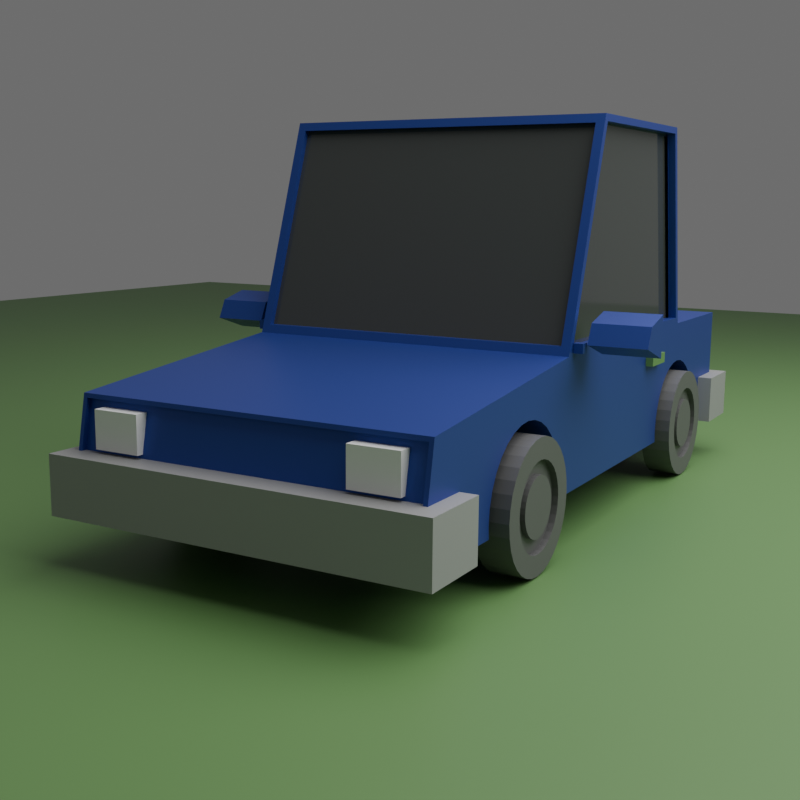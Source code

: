 # Source: car.blend  (saved by Blender 4.5.90; exported with 4.5.12 LTS)
import bpy
from mathutils import Matrix  # noqa: F401  (used for matrix-valued properties, if any)

bpy.ops.wm.read_factory_settings(use_empty=True)
scene = bpy.context.scene
scene.name = 'Scene'

# ---- collections
col_collection = bpy.data.collections.new('Collection'); scene.collection.children.link(col_collection)

# ---- materials (node trees are filled in below, after node groups)
mat_car_blue = bpy.data.materials.new('car blue')
mat_car_blue.alpha_threshold = 0.0
mat_car_blue.roughness = 0.5
mat_car_blue.line_color = (0.0, 0.0, 0.0, 1.0)
mat_material_001 = bpy.data.materials.new('Material.001')
mat_grey_wheel = bpy.data.materials.new('grey wheel')
mat_grey_light = bpy.data.materials.new('grey light')
mat_green_land = bpy.data.materials.new('green land')

# ---- material node trees
mat_car_blue.use_nodes = True; mat_car_blue.node_tree.nodes.clear()
_N = mat_car_blue.node_tree.nodes; _L = mat_car_blue.node_tree.links
n0 = _N.new('ShaderNodeOutputMaterial'); n0.name = 'Material Output'; n0.location = (200, 100)
n1 = _N.new('ShaderNodeBsdfPrincipled'); n1.name = 'Principled BSDF'; n1.location = (-200, 100)
n1.inputs[0].default_value = (0.04344, 0.07323, 0.3635, 0.8037)
n1.inputs[1].default_value = 0.5605
n1.inputs[2].default_value = 0.4618
n1.inputs[3].default_value = 1.45
_L.new(n1.outputs[0], n0.inputs[0])
n0.is_active_output = True
mat_material_001.use_nodes = True; mat_material_001.node_tree.nodes.clear()
_N = mat_material_001.node_tree.nodes; _L = mat_material_001.node_tree.links
n0 = _N.new('ShaderNodeBsdfPrincipled'); n0.name = 'Principled BSDF'; n0.location = (-200, 100)
n0.inputs[0].default_value = (0.06048, 0.06526, 0.06312, 1.0)
n0.inputs[2].default_value = 0.06051
n1 = _N.new('ShaderNodeOutputMaterial'); n1.name = 'Material Output'; n1.location = (200, 100)
_L.new(n0.outputs[0], n1.inputs[0])
n1.is_active_output = True
mat_grey_wheel.use_nodes = True; mat_grey_wheel.node_tree.nodes.clear()
_N = mat_grey_wheel.node_tree.nodes; _L = mat_grey_wheel.node_tree.links
n0 = _N.new('ShaderNodeBsdfPrincipled'); n0.name = 'Principled BSDF'; n0.location = (-200, 100)
n0.inputs[0].default_value = (0.1185, 0.1185, 0.1185, 1.0)
n1 = _N.new('ShaderNodeOutputMaterial'); n1.name = 'Material Output'; n1.location = (200, 100)
_L.new(n0.outputs[0], n1.inputs[0])
n1.is_active_output = True
mat_grey_light.use_nodes = True; mat_grey_light.node_tree.nodes.clear()
_N = mat_grey_light.node_tree.nodes; _L = mat_grey_light.node_tree.links
n0 = _N.new('ShaderNodeBsdfPrincipled'); n0.name = 'Principled BSDF'; n0.location = (-200, 100)
n0.inputs[0].default_value = (0.3186, 0.3186, 0.3186, 1.0)
n1 = _N.new('ShaderNodeOutputMaterial'); n1.name = 'Material Output'; n1.location = (200, 100)
_L.new(n0.outputs[0], n1.inputs[0])
n1.is_active_output = True
mat_green_land.use_nodes = True; mat_green_land.node_tree.nodes.clear()
_N = mat_green_land.node_tree.nodes; _L = mat_green_land.node_tree.links
n0 = _N.new('ShaderNodeBsdfPrincipled'); n0.name = 'Principled BSDF'; n0.location = (-200, 100)
n0.inputs[0].default_value = (0.1224, 0.263, 0.08374, 1.0)
n1 = _N.new('ShaderNodeOutputMaterial'); n1.name = 'Material Output'; n1.location = (200, 100)
_L.new(n0.outputs[0], n1.inputs[0])
n1.is_active_output = True

# ---- world
world_world = bpy.data.worlds.new('World'); scene.world = world_world
world_world.use_nodes = True; world_world.node_tree.nodes.clear()
_N = world_world.node_tree.nodes; _L = world_world.node_tree.links
n0 = _N.new('ShaderNodeOutputWorld'); n0.name = 'World Output'; n0.location = (200, 100)
n1 = _N.new('ShaderNodeBackground'); n1.name = 'Background'; n1.location = (-200, 100)
n1.inputs[0].default_value = (0.1546, 0.1546, 0.1546, 1.0)
_L.new(n1.outputs[0], n0.inputs[0])
n0.is_active_output = True
world_world.color = (0.05088, 0.05088, 0.05088)
world_world.sun_shadow_jitter_overblur = 0.0

# ---- cameras
cam_camera = bpy.data.cameras.new('Camera')
cam_camera.clip_end = 100.0
cam_camera.ortho_scale = 7.314

# ---- lights
light_light = bpy.data.lights.new('Light', 'AREA')
light_light.energy = 1000.0
light_light.shadow_soft_size = 0.1
light_light.shape = 'RECTANGLE'
light_light.size = 10.0
light_light.size_y = 10.0

# ---- meshes
me_cube = bpy.data.meshes.new('Cube')
me_cube.from_pydata([(1.0, 2.221, 0.3734), (1.0, 2.221, -0.3734), (0.9763, -2.117, 0.1894), (0.9763, -2.217, -0.35), (-1.0, 2.221, 0.3734), (-1.0, 2.221, -0.3734), (-0.9763, -2.117, 0.1894), (-0.9763, -2.217, -0.35), (-1.0, -0.6414, -0.3734), (1.0, 1.276, 0.4135), (0.9476, -0.625, 0.4231), (-0.9476, -0.625, 0.4231), (-0.9523, 1.316, 0.4202), (1.0, -0.6414, -0.3734), (1.0, 1.056, 1.603), (0.9476, -0.2371, 1.594), (-0.9476, -0.2371, 1.594), (-0.9523, 1.098, 1.596), (-1.0, -0.5704, 0.4247), (1.0, -0.5858, 0.4135), (-1.0, -0.1836, 1.592), (1.0, -0.1916, 1.603), (-0.9476, -0.5893, 0.4231), (0.9476, -0.5893, 0.4231), (-0.9476, -0.2014, 1.594), (0.9476, -0.2014, 1.594), (0.9523, 1.316, 0.4202), (1.0, -0.6414, 0.3734), (0.9523, 1.098, 1.596), (1.0, -0.2206, 1.643), (0.9413, 1.276, 0.4135), (0.9413, -0.5858, 0.4135), (0.9413, 1.056, 1.603), (0.9413, -0.1916, 1.603), (-1.0, 1.263, 0.4247), (1.0, 1.325, 0.3734), (-1.0, 1.046, 1.592), (1.0, 1.089, 1.643), (-0.9523, 1.236, 0.4054), (0.9523, 1.236, 0.4054), (-0.9523, 1.018, 1.582), (0.9523, 1.018, 1.582), (-0.9523, 1.268, 0.4113), (0.9523, 1.268, 0.4113), (-0.9523, 1.05, 1.588), (0.9523, 1.05, 1.588), (-1.0, -0.6414, 0.3734), (-1.0, 1.325, 0.3734), (-1.0, -0.2206, 1.643), (-1.0, 1.089, 1.643), (-0.9377, -0.5704, 0.4247), (-0.9377, 1.263, 0.4247), (-0.9377, -0.1836, 1.592), (-0.9377, 1.046, 1.592), (1.0, -1.569, -0.3734), (1.0, -0.7295, -0.3734), (-1.0, -1.569, -0.3734), (-1.0, -0.7295, -0.3734), (1.0, -1.312, 0.08523), (1.0, -1.386, 0.04585), (1.0, -1.066, 0.1095), (1.0, -1.149, 0.1177), (1.0, -1.232, 0.1095), (1.0, -0.9125, 0.04585), (1.0, -0.7949, -0.07174), (1.0, -0.8479, -0.007157), (1.0, -0.7231, -0.3085), (1.0, -0.7313, -0.2254), (1.0, -0.7555, -0.1454), (1.0, -0.9862, 0.08523), (1.0, -1.575, -0.3085), (1.0, -1.567, -0.2254), (1.0, -1.504, -0.07174), (1.0, -1.451, -0.007157), (1.0, -1.543, -0.1454), (-1.0, -1.451, -0.007157), (-1.0, -1.386, 0.04585), (-1.0, -1.312, 0.08523), (-1.0, -1.232, 0.1095), (-1.0, -1.575, -0.3085), (-1.0, -1.543, -0.1454), (-1.0, -1.567, -0.2254), (-1.0, -1.066, 0.1095), (-1.0, -1.149, 0.1177), (-1.0, -1.504, -0.07174), (-1.0, -0.9125, 0.04585), (-1.0, -0.7949, -0.07174), (-1.0, -0.8479, -0.007157), (-1.0, -0.7313, -0.2254), (-1.0, -0.7231, -0.3085), (-1.0, -0.7555, -0.1454), (-1.0, -0.9862, 0.08523), (-1.0, 1.435, 0.1095), (-1.0, 1.325, 0.1149), (-1.0, 1.352, 0.1177), (-1.0, 1.589, 0.04585), (-1.0, 1.654, -0.007157), (-1.0, 1.515, 0.08523), (-1.0, 1.746, -0.1454), (-1.0, 1.707, -0.07174), (-1.0, 1.778, -0.3085), (-1.0, 1.772, -0.3734), (-1.0, 1.77, -0.2254), (1.0, 1.352, 0.1177), (1.0, 1.325, 0.1149), (1.0, 1.435, 0.1095), (1.0, 1.515, 0.08523), (1.0, 1.589, 0.04585), (1.0, 1.654, -0.007157), (1.0, 1.707, -0.07174), (1.0, 1.778, -0.3085), (1.0, 1.772, -0.3734), (1.0, 1.77, -0.2254), (1.0, 1.746, -0.1454), (1.0, 0.9584, -0.1454), (1.0, 0.9978, -0.07174), (1.0, 1.051, -0.007157), (1.0, 1.115, 0.04585), (1.0, 1.269, 0.1095), (1.0, 1.189, 0.08523), (1.0, 0.926, -0.3085), (1.0, 0.9342, -0.2254), (1.0, 0.9324, -0.3734), (-1.0, 0.9324, -0.3734), (-1.0, 0.926, -0.3085), (-1.0, 0.9342, -0.2254), (-1.0, 0.9978, -0.07174), (-1.0, 0.9584, -0.1454), (-1.0, 1.115, 0.04585), (-1.0, 1.269, 0.1095), (-1.0, 1.189, 0.08523), (-1.0, 1.051, -0.007157), (1.0, -2.113, 0.2128), (-1.0, -2.113, 0.2128), (1.0, -2.221, -0.3734), (-1.0, -2.221, -0.3734), (0.9763, -2.09, 0.1843), (-0.9763, -2.09, 0.1843), (0.9763, -2.189, -0.3551), (-0.9763, -2.189, -0.3551)], [], [(27, 46, 133, 132), (3, 2, 136, 138), (47, 4, 5, 101, 100, 102, 98, 99, 96, 95, 97, 92, 94, 93), (134, 135, 56, 54), (8, 13, 55, 57), (66, 55, 13, 27, 132, 134, 54, 70, 71, 74, 72, 73, 59, 58, 62, 61, 60, 69, 63, 65, 64, 68, 67), (5, 4, 0, 1), (1, 0, 35, 104, 103, 105, 106, 107, 108, 109, 113, 112, 110, 111), (104, 35, 27, 13, 122, 120, 121, 114, 115, 116, 117, 119, 118), (101, 5, 1, 111), (13, 8, 123, 122), (79, 56, 135, 133, 46, 8, 57, 89, 88, 90, 86, 87, 85, 91, 82, 83, 78, 77, 76, 75, 84, 80, 81), (124, 123, 8, 46, 47, 93, 129, 130, 128, 131, 126, 127, 125), (0, 4, 47, 35), (36, 34, 51, 53), (37, 49, 48, 29), (21, 19, 31, 33), (12, 17, 40, 38), (10, 15, 25, 23), (10, 11, 46, 27), (16, 15, 29, 48), (11, 16, 48, 46), (15, 10, 27, 29), (22, 23, 25, 24), (15, 16, 24, 25), (16, 11, 22, 24), (11, 10, 23, 22), (9, 19, 27, 35), (21, 14, 37, 29), (14, 9, 35, 37), (19, 21, 29, 27), (31, 30, 32, 33), (14, 21, 33, 32), (9, 14, 32, 30), (19, 9, 30, 31), (12, 26, 35, 47), (28, 17, 49, 37), (17, 12, 47, 49), (26, 28, 37, 35), (38, 40, 44, 42), (26, 12, 38, 39), (28, 26, 39, 41), (17, 28, 41, 40), (43, 42, 44, 45), (39, 38, 42, 43), (41, 39, 43, 45), (40, 41, 45, 44), (18, 34, 47, 46), (36, 20, 48, 49), (20, 18, 46, 48), (34, 36, 49, 47), (51, 50, 52, 53), (20, 36, 53, 52), (18, 20, 52, 50), (34, 18, 50, 51), (55, 66, 89, 57), (54, 56, 79, 70), (81, 71, 70, 79), (80, 74, 71, 81), (84, 72, 74, 80), (73, 72, 84, 75), (76, 59, 73, 75), (77, 58, 59, 76), (78, 62, 58, 77), (83, 61, 62, 78), (82, 60, 61, 83), (91, 69, 60, 82), (85, 63, 69, 91), (87, 65, 63, 85), (64, 65, 87, 86), (68, 64, 86, 90), (67, 68, 90, 88), (66, 67, 88, 89), (111, 110, 100, 101), (123, 124, 120, 122), (125, 121, 120, 124), (127, 114, 121, 125), (126, 115, 114, 127), (131, 116, 115, 126), (128, 117, 116, 131), (130, 119, 117, 128), (129, 118, 119, 130), (93, 94, 103, 104, 118, 129), (92, 105, 103, 94), (97, 106, 105, 92), (95, 107, 106, 97), (96, 108, 107, 95), (96, 99, 109, 108), (99, 98, 113, 109), (98, 102, 112, 113), (102, 100, 110, 112), (6, 2, 132, 133), (3, 7, 135, 134), (2, 3, 134, 132), (7, 6, 133, 135), (138, 136, 137, 139), (2, 6, 137, 136), (6, 7, 139, 137), (7, 3, 138, 139)])
me_cube.polygons.foreach_set('material_index', [0, 0, 0, 0, 0, 0, 0, 0, 0, 0, 0, 0, 0, 0, 0, 0, 0, 0, 0, 0, 0, 0, 0, 1, 0, 0, 0, 0, 0, 0, 0, 1, 0, 0, 0, 0, 0, 0, 0, 0, 0, 0, 0, 1, 0, 0, 0, 0, 0, 0, 0, 1, 0, 0, 0, 0, 0, 0, 0, 0, 0, 0, 0, 0, 0, 0, 0, 0, 0, 0, 0, 0, 0, 0, 0, 0, 0, 0, 0, 0, 0, 0, 0, 0, 0, 0, 0, 0, 0, 0, 0, 0, 0, 0, 0, 0, 0, 0, 0])
_uv = me_cube.uv_layers.new(name='UVMap')
_uv.uv.foreach_set('vector', [0.625, 0.6667, 0.875, 0.6667, 0.875, 0.75, 0.625, 0.75, 0.385, 0.753, 0.615, 0.753, 0.615, 0.753, 0.385, 0.753, 0.625, 0.1667, 0.625, 0.25, 0.375, 0.25, 0.375, 0.2083, 0.3967, 0.2088, 0.4245, 0.2081, 0.4513, 0.2058, 0.476, 0.2022, 0.4976, 0.1972, 0.5153, 0.1912, 0.5285, 0.1844, 0.5367, 0.177, 0.5394, 0.1692, 0.5385, 0.1667, 0.375, 0.75, 0.125, 0.75, 0.125, 0.7156, 0.375, 0.7156, 0.125, 0.6667, 0.375, 0.6667, 0.375, 0.6713, 0.125, 0.6713, 0.3967, 0.671, 0.375, 0.6713, 0.375, 0.6667, 0.625, 0.6667, 0.625, 0.75, 0.375, 0.75, 0.375, 0.7156, 0.3967, 0.7159, 0.4245, 0.7155, 0.4513, 0.7142, 0.476, 0.7122, 0.4976, 0.7094, 0.5153, 0.7059, 0.5285, 0.7021, 0.5367, 0.6978, 0.5394, 0.6935, 0.5367, 0.6891, 0.5285, 0.6849, 0.5153, 0.681, 0.4976, 0.6776, 0.476, 0.6748, 0.4513, 0.6727, 0.4245, 0.6714, 0.375, 0.25, 0.625, 0.25, 0.625, 0.5, 0.375, 0.5, 0.375, 0.5, 0.625, 0.5, 0.625, 0.5833, 0.5385, 0.5833, 0.5394, 0.5808, 0.5367, 0.573, 0.5285, 0.5656, 0.5153, 0.5588, 0.4976, 0.5528, 0.476, 0.5478, 0.4513, 0.5442, 0.4245, 0.5419, 0.3967, 0.5412, 0.375, 0.5417, 0.5385, 0.5833, 0.625, 0.5833, 0.625, 0.6667, 0.375, 0.6667, 0.375, 0.6, 0.3967, 0.6002, 0.4245, 0.5999, 0.4513, 0.5989, 0.476, 0.5972, 0.4976, 0.5949, 0.5153, 0.5922, 0.5285, 0.5891, 0.5367, 0.5857, 0.125, 0.5417, 0.125, 0.5, 0.375, 0.5, 0.375, 0.5417, 0.375, 0.6667, 0.125, 0.6667, 0.125, 0.6, 0.375, 0.6, 0.3967, 0.03406, 0.375, 0.0344, 0.375, 0.0, 0.625, 0.0, 0.625, 0.08333, 0.375, 0.08333, 0.375, 0.07869, 0.3967, 0.07903, 0.4245, 0.07859, 0.4513, 0.07732, 0.476, 0.07524, 0.4976, 0.07244, 0.5153, 0.06903, 0.5285, 0.06515, 0.5367, 0.06093, 0.5394, 0.05654, 0.5367, 0.05216, 0.5285, 0.04794, 0.5153, 0.04405, 0.4976, 0.04065, 0.476, 0.03785, 0.4513, 0.03577, 0.4245, 0.03449, 0.3967, 0.1498, 0.375, 0.15, 0.375, 0.08333, 0.625, 0.08333, 0.625, 0.1667, 0.5385, 0.1667, 0.5367, 0.1643, 0.5285, 0.1609, 0.5153, 0.1578, 0.4976, 0.1551, 0.476, 0.1528, 0.4513, 0.1511, 0.4245, 0.1501, 0.625, 0.5, 0.875, 0.5, 0.875, 0.5833, 0.625, 0.5833, 0.625, 0.1637, 0.625, 0.1643, 0.625, 0.1643, 0.625, 0.1637, 0.625, 0.5833, 0.875, 0.5833, 0.875, 0.6667, 0.625, 0.6667, 0.625, 0.6643, 0.625, 0.6648, 0.625, 0.6648, 0.625, 0.6643, 0.869, 0.5833, 0.869, 0.5833, 0.869, 0.5833, 0.869, 0.5833, 0.6315, 0.6667, 0.6315, 0.6667, 0.6315, 0.6667, 0.6315, 0.6667, 0.6315, 0.6667, 0.8685, 0.6667, 0.875, 0.6667, 0.625, 0.6667, 0.8685, 0.6667, 0.6315, 0.6667, 0.625, 0.6667, 0.875, 0.6667, 0.8685, 0.6667, 0.8685, 0.6667, 0.875, 0.6667, 0.875, 0.6667, 0.6315, 0.6667, 0.6315, 0.6667, 0.625, 0.6667, 0.625, 0.6667, 0.8685, 0.6667, 0.6315, 0.6667, 0.6315, 0.6667, 0.8685, 0.6667, 0.6315, 0.6667, 0.8685, 0.6667, 0.8685, 0.6667, 0.6315, 0.6667, 0.8685, 0.6667, 0.8685, 0.6667, 0.8685, 0.6667, 0.8685, 0.6667, 0.8685, 0.6667, 0.6315, 0.6667, 0.6315, 0.6667, 0.8685, 0.6667, 0.625, 0.5852, 0.625, 0.6648, 0.625, 0.6667, 0.625, 0.5833, 0.625, 0.6643, 0.625, 0.5857, 0.625, 0.5833, 0.625, 0.6667, 0.625, 0.5857, 0.625, 0.5852, 0.625, 0.5833, 0.625, 0.5833, 0.625, 0.6648, 0.625, 0.6643, 0.625, 0.6667, 0.625, 0.6667, 0.625, 0.6648, 0.625, 0.5852, 0.625, 0.5857, 0.625, 0.6643, 0.625, 0.5857, 0.625, 0.6643, 0.625, 0.6643, 0.625, 0.5857, 0.625, 0.5852, 0.625, 0.5857, 0.625, 0.5857, 0.625, 0.5852, 0.625, 0.6648, 0.625, 0.5852, 0.625, 0.5852, 0.625, 0.6648, 0.869, 0.5833, 0.631, 0.5833, 0.625, 0.5833, 0.875, 0.5833, 0.631, 0.5833, 0.869, 0.5833, 0.875, 0.5833, 0.625, 0.5833, 0.869, 0.5833, 0.869, 0.5833, 0.875, 0.5833, 0.875, 0.5833, 0.631, 0.5833, 0.631, 0.5833, 0.625, 0.5833, 0.625, 0.5833, 0.869, 0.5833, 0.869, 0.5833, 0.869, 0.5833, 0.869, 0.5833, 0.631, 0.5833, 0.869, 0.5833, 0.869, 0.5833, 0.631, 0.5833, 0.631, 0.5833, 0.631, 0.5833, 0.631, 0.5833, 0.631, 0.5833, 0.869, 0.5833, 0.631, 0.5833, 0.631, 0.5833, 0.869, 0.5833, 0.631, 0.5833, 0.869, 0.5833, 0.869, 0.5833, 0.631, 0.5833, 0.631, 0.5833, 0.869, 0.5833, 0.869, 0.5833, 0.631, 0.5833, 0.631, 0.5833, 0.631, 0.5833, 0.631, 0.5833, 0.631, 0.5833, 0.869, 0.5833, 0.631, 0.5833, 0.631, 0.5833, 0.869, 0.5833, 0.625, 0.08576, 0.625, 0.1643, 0.625, 0.1667, 0.625, 0.08333, 0.625, 0.1637, 0.625, 0.0864, 0.625, 0.08333, 0.625, 0.1667, 0.625, 0.0864, 0.625, 0.08576, 0.625, 0.08333, 0.625, 0.08333, 0.625, 0.1643, 0.625, 0.1637, 0.625, 0.1667, 0.625, 0.1667, 0.625, 0.1643, 0.625, 0.08576, 0.625, 0.0864, 0.625, 0.1637, 0.625, 0.0864, 0.625, 0.1637, 0.625, 0.1637, 0.625, 0.0864, 0.625, 0.08576, 0.625, 0.0864, 0.625, 0.0864, 0.625, 0.08576, 0.625, 0.1643, 0.625, 0.08576, 0.625, 0.08576, 0.625, 0.1643, 0.9756, 0.9444, 1.0, 0.9444, 1.0, 0.5447, 0.9756, 0.5447, 0.5244, 0.9444, 0.5244, 0.5447, 0.5, 0.5447, 0.5, 0.9444, 0.4688, 0.5447, 0.4688, 0.9444, 0.5, 0.9444, 0.5, 0.5447, 0.4375, 0.5447, 0.4375, 0.9444, 0.4688, 0.9444, 0.4688, 0.5447, 0.4062, 0.5447, 0.4062, 0.9444, 0.4375, 0.9444, 0.4375, 0.5447, 0.375, 0.9444, 0.4062, 0.9444, 0.4062, 0.5447, 0.375, 0.5447, 0.3438, 0.5447, 0.3438, 0.9444, 0.375, 0.9444, 0.375, 0.5447, 0.3125, 0.5447, 0.3125, 0.9444, 0.3438, 0.9444, 0.3438, 0.5447, 0.2812, 0.5447, 0.2812, 0.9444, 0.3125, 0.9444, 0.3125, 0.5447, 0.25, 0.5447, 0.25, 0.9444, 0.2812, 0.9444, 0.2812, 0.5447, 0.2188, 0.5447, 0.2188, 0.9444, 0.25, 0.9444, 0.25, 0.5447, 0.1875, 0.5447, 0.1875, 0.9444, 0.2188, 0.9444, 0.2188, 0.5447, 0.1562, 0.5447, 0.1562, 0.9444, 0.1875, 0.9444, 0.1875, 0.5447, 0.125, 0.5447, 0.125, 0.9444, 0.1562, 0.9444, 0.1562, 0.5447, 0.09375, 0.9444, 0.125, 0.9444, 0.125, 0.5447, 0.09375, 0.5447, 0.0625, 0.9444, 0.09375, 0.9444, 0.09375, 0.5447, 0.0625, 0.5447, 0.03125, 0.9444, 0.0625, 0.9444, 0.0625, 0.5447, 0.03125, 0.5447, 0.0, 0.9444, 0.03125, 0.9444, 0.03125, 0.5447, 0.0, 0.5447, 0.9756, 0.9444, 1.0, 0.9444, 1.0, 0.5447, 0.9756, 0.5447, 0.5244, 0.5447, 0.5, 0.5447, 0.5, 0.9444, 0.5244, 0.9444, 0.4688, 0.5447, 0.4688, 0.9444, 0.5, 0.9444, 0.5, 0.5447, 0.4375, 0.5447, 0.4375, 0.9444, 0.4688, 0.9444, 0.4688, 0.5447, 0.4062, 0.5447, 0.4062, 0.9444, 0.4375, 0.9444, 0.4375, 0.5447, 0.375, 0.5447, 0.375, 0.9444, 0.4062, 0.9444, 0.4062, 0.5447, 0.3438, 0.5447, 0.3438, 0.9444, 0.375, 0.9444, 0.375, 0.5447, 0.3125, 0.5447, 0.3125, 0.9444, 0.3438, 0.9444, 0.3438, 0.5447, 0.2812, 0.5447, 0.2812, 0.9444, 0.3125, 0.9444, 0.3125, 0.5447, 0.2604, 0.5447, 0.25, 0.5447, 0.25, 0.9444, 0.2604, 0.9444, 0.2812, 0.9444, 0.2812, 0.5447, 0.2188, 0.5447, 0.2188, 0.9444, 0.25, 0.9444, 0.25, 0.5447, 0.1875, 0.5447, 0.1875, 0.9444, 0.2188, 0.9444, 0.2188, 0.5447, 0.1562, 0.5447, 0.1562, 0.9444, 0.1875, 0.9444, 0.1875, 0.5447, 0.125, 0.5447, 0.125, 0.9444, 0.1562, 0.9444, 0.1562, 0.5447, 0.125, 0.5447, 0.09375, 0.5447, 0.09375, 0.9444, 0.125, 0.9444, 0.09375, 0.5447, 0.0625, 0.5447, 0.0625, 0.9444, 0.09375, 0.9444, 0.0625, 0.5447, 0.03125, 0.5447, 0.03125, 0.9444, 0.0625, 0.9444, 0.03125, 0.5447, 0.0, 0.5447, 0.0, 0.9444, 0.03125, 0.9444, 0.615, 0.997, 0.615, 0.753, 0.625, 0.75, 0.625, 1.0, 0.385, 0.753, 0.385, 0.997, 0.375, 1.0, 0.375, 0.75, 0.615, 0.753, 0.385, 0.753, 0.375, 0.75, 0.625, 0.75, 0.385, 0.997, 0.615, 0.997, 0.625, 1.0, 0.375, 1.0, 0.385, 0.753, 0.615, 0.753, 0.615, 0.997, 0.385, 0.997, 0.615, 0.753, 0.615, 0.997, 0.615, 0.997, 0.615, 0.753, 0.615, 0.997, 0.385, 0.997, 0.385, 0.997, 0.615, 0.997, 0.385, 0.997, 0.385, 0.753, 0.385, 0.753, 0.385, 0.997])
me_cube.materials.append(mat_car_blue)
me_cube.materials.append(mat_material_001)
me_cube.use_mirror_vertex_groups = False
me_cube.update()
me_cylinder = bpy.data.meshes.new('Cylinder')
me_cylinder.from_pydata([(0.0, 1.0, -1.0), (0.0, 0.6754, 1.0), (0.1951, 0.9808, -1.0), (0.1318, 0.6624, 1.0), (0.3827, 0.9239, -1.0), (0.2585, 0.624, 1.0), (0.5556, 0.8315, -1.0), (0.3752, 0.5616, 1.0), (0.7071, 0.7071, -1.0), (0.4776, 0.4776, 1.0), (0.8315, 0.5556, -1.0), (0.5616, 0.3752, 1.0), (0.9239, 0.3827, -1.0), (0.624, 0.2585, 1.0), (0.9808, 0.1951, -1.0), (0.6624, 0.1318, 1.0), (1.0, 0.0, -1.0), (0.6754, 0.0, 1.0), (0.9808, -0.1951, -1.0), (0.6624, -0.1318, 1.0), (0.9239, -0.3827, -1.0), (0.624, -0.2585, 1.0), (0.8315, -0.5556, -1.0), (0.5616, -0.3752, 1.0), (0.7071, -0.7071, -1.0), (0.4776, -0.4776, 1.0), (0.5556, -0.8315, -1.0), (0.3752, -0.5616, 1.0), (0.3827, -0.9239, -1.0), (0.2585, -0.624, 1.0), (0.1951, -0.9808, -1.0), (0.1318, -0.6624, 1.0), (0.0, -1.0, -1.0), (0.0, -0.6754, 1.0), (-0.1951, -0.9808, -1.0), (-0.1318, -0.6624, 1.0), (-0.3827, -0.9239, -1.0), (-0.2585, -0.624, 1.0), (-0.5556, -0.8315, -1.0), (-0.3752, -0.5616, 1.0), (-0.7071, -0.7071, -1.0), (-0.4776, -0.4776, 1.0), (-0.8315, -0.5556, -1.0), (-0.5616, -0.3752, 1.0), (-0.9239, -0.3827, -1.0), (-0.624, -0.2585, 1.0), (-0.9808, -0.1951, -1.0), (-0.6624, -0.1318, 1.0), (-1.0, 0.0, -1.0), (-0.6754, 0.0, 1.0), (-0.9808, 0.1951, -1.0), (-0.6624, 0.1318, 1.0), (-0.9239, 0.3827, -1.0), (-0.624, 0.2585, 1.0), (-0.8315, 0.5556, -1.0), (-0.5616, 0.3752, 1.0), (-0.7071, 0.7071, -1.0), (-0.4776, 0.4776, 1.0), (-0.5556, 0.8315, -1.0), (-0.3752, 0.5616, 1.0), (-0.3827, 0.9239, -1.0), (-0.2585, 0.624, 1.0), (-0.1951, 0.9808, -1.0), (-0.1318, 0.6624, 1.0), (0.1951, 0.9808, 1.0), (0.0, 1.0, 1.0), (0.3827, 0.9239, 1.0), (0.5556, 0.8315, 1.0), (0.7071, 0.7071, 1.0), (0.8315, 0.5556, 1.0), (0.9239, 0.3827, 1.0), (0.9808, 0.1951, 1.0), (1.0, 0.0, 1.0), (0.9808, -0.1951, 1.0), (0.9239, -0.3827, 1.0), (0.8315, -0.5556, 1.0), (0.7071, -0.7071, 1.0), (0.5556, -0.8315, 1.0), (0.3827, -0.9239, 1.0), (0.1951, -0.9808, 1.0), (0.0, -1.0, 1.0), (-0.1951, -0.9808, 1.0), (-0.3827, -0.9239, 1.0), (-0.5556, -0.8315, 1.0), (-0.7071, -0.7071, 1.0), (-0.8315, -0.5556, 1.0), (-0.9239, -0.3827, 1.0), (-0.9808, -0.1951, 1.0), (-1.0, 0.0, 1.0), (-0.9808, 0.1951, 1.0), (-0.9239, 0.3827, 1.0), (-0.8315, 0.5556, 1.0), (-0.7071, 0.7071, 1.0), (-0.5556, 0.8315, 1.0), (-0.3827, 0.9239, 1.0), (-0.1951, 0.9808, 1.0), (0.08905, 0.4477, 0.6458), (0.0, 0.4565, 0.6458), (0.1747, 0.4217, 0.6458), (0.2536, 0.3795, 0.6458), (0.3228, 0.3228, 0.6458), (0.3795, 0.2536, 0.6458), (0.4217, 0.1747, 0.6458), (0.4477, 0.08905, 0.6458), (0.4565, 0.0, 0.6458), (0.4477, -0.08905, 0.6458), (0.4217, -0.1747, 0.6458), (0.3795, -0.2536, 0.6458), (0.3228, -0.3228, 0.6458), (0.2536, -0.3795, 0.6458), (0.1747, -0.4217, 0.6458), (0.08905, -0.4477, 0.6458), (0.0, -0.4565, 0.6458), (-0.08905, -0.4477, 0.6458), (-0.1747, -0.4217, 0.6458), (-0.2536, -0.3795, 0.6458), (-0.3228, -0.3228, 0.6458), (-0.3795, -0.2536, 0.6458), (-0.4217, -0.1747, 0.6458), (-0.4477, -0.08905, 0.6458), (-0.4565, 0.0, 0.6458), (-0.4477, 0.08905, 0.6458), (-0.4217, 0.1747, 0.6458), (-0.3795, 0.2536, 0.6458), (-0.3228, 0.3228, 0.6458), (-0.2536, 0.3795, 0.6458), (-0.1747, 0.4217, 0.6458), (-0.08905, 0.4477, 0.6458), (0.1318, 0.6624, 0.6458), (0.0, 0.6754, 0.6458), (0.2585, 0.624, 0.6458), (0.3752, 0.5616, 0.6458), (0.4776, 0.4776, 0.6458), (0.5616, 0.3752, 0.6458), (0.624, 0.2585, 0.6458), (0.6624, 0.1318, 0.6458), (0.6754, 0.0, 0.6458), (0.6624, -0.1318, 0.6458), (0.624, -0.2585, 0.6458), (0.5616, -0.3752, 0.6458), (0.4776, -0.4776, 0.6458), (0.3752, -0.5616, 0.6458), (0.2585, -0.624, 0.6458), (0.1318, -0.6624, 0.6458), (0.0, -0.6754, 0.6458), (-0.1318, -0.6624, 0.6458), (-0.2585, -0.624, 0.6458), (-0.3752, -0.5616, 0.6458), (-0.4776, -0.4776, 0.6458), (-0.5616, -0.3752, 0.6458), (-0.624, -0.2585, 0.6458), (-0.6624, -0.1318, 0.6458), (-0.6754, 0.0, 0.6458), (-0.6624, 0.1318, 0.6458), (-0.624, 0.2585, 0.6458), (-0.5616, 0.3752, 0.6458), (-0.4776, 0.4776, 0.6458), (-0.3752, 0.5616, 0.6458), (-0.2585, 0.624, 0.6458), (-0.1318, 0.6624, 0.6458), (0.08905, 0.4477, 0.9382), (8.591e-10, 0.4565, 0.9382), (0.1747, 0.4217, 0.9382), (0.2536, 0.3795, 0.9382), (0.3228, 0.3228, 0.9382), (0.3795, 0.2536, 0.9382), (0.4217, 0.1747, 0.9382), (0.4477, 0.08905, 0.9382), (0.4565, 0.0, 0.9382), (0.4477, -0.08905, 0.9382), (0.4217, -0.1747, 0.9382), (0.3795, -0.2536, 0.9382), (0.3228, -0.3228, 0.9382), (0.2536, -0.3795, 0.9382), (0.1747, -0.4217, 0.9382), (0.08905, -0.4477, 0.9382), (8.591e-10, -0.4565, 0.9382), (-0.08905, -0.4477, 0.9382), (-0.1747, -0.4217, 0.9382), (-0.2536, -0.3795, 0.9382), (-0.3228, -0.3228, 0.9382), (-0.3795, -0.2536, 0.9382), (-0.4217, -0.1747, 0.9382), (-0.4477, -0.08905, 0.9382), (-0.4565, 0.0, 0.9382), (-0.4477, 0.08905, 0.9382), (-0.4217, 0.1747, 0.9382), (-0.3795, 0.2536, 0.9382), (-0.3228, 0.3228, 0.9382), (-0.2536, 0.3795, 0.9382), (-0.1747, 0.4217, 0.9382), (-0.08905, 0.4477, 0.9382), (-1.192e-07, 8.06, -1.0), (-1.192e-07, 7.735, 1.0), (0.1951, 8.041, -1.0), (0.1318, 7.722, 1.0), (0.3827, 7.984, -1.0), (0.2585, 7.684, 1.0), (0.5556, 7.891, -1.0), (0.3752, 7.622, 1.0), (0.7071, 7.767, -1.0), (0.4776, 7.538, 1.0), (0.8315, 7.616, -1.0), (0.5616, 7.435, 1.0), (0.9239, 7.443, -1.0), (0.624, 7.318, 1.0), (0.9808, 7.255, -1.0), (0.6624, 7.192, 1.0), (1.0, 7.06, -1.0), (0.6754, 7.06, 1.0), (0.9808, 6.865, -1.0), (0.6624, 6.928, 1.0), (0.9239, 6.677, -1.0), (0.624, 6.802, 1.0), (0.8315, 6.504, -1.0), (0.5616, 6.685, 1.0), (0.7071, 6.353, -1.0), (0.4776, 6.582, 1.0), (0.5556, 6.229, -1.0), (0.3752, 6.498, 1.0), (0.3827, 6.136, -1.0), (0.2585, 6.436, 1.0), (0.1951, 6.079, -1.0), (0.1318, 6.398, 1.0), (-1.192e-07, 6.06, -1.0), (-1.192e-07, 6.385, 1.0), (-0.1951, 6.079, -1.0), (-0.1318, 6.398, 1.0), (-0.3827, 6.136, -1.0), (-0.2585, 6.436, 1.0), (-0.5556, 6.229, -1.0), (-0.3752, 6.498, 1.0), (-0.7071, 6.353, -1.0), (-0.4776, 6.582, 1.0), (-0.8315, 6.504, -1.0), (-0.5616, 6.685, 1.0), (-0.9239, 6.677, -1.0), (-0.624, 6.802, 1.0), (-0.9808, 6.865, -1.0), (-0.6624, 6.928, 1.0), (-1.0, 7.06, -1.0), (-0.6754, 7.06, 1.0), (-0.9808, 7.255, -1.0), (-0.6624, 7.192, 1.0), (-0.9239, 7.443, -1.0), (-0.624, 7.318, 1.0), (-0.8315, 7.616, -1.0), (-0.5616, 7.435, 1.0), (-0.7071, 7.767, -1.0), (-0.4776, 7.538, 1.0), (-0.5556, 7.891, -1.0), (-0.3752, 7.622, 1.0), (-0.3827, 7.984, -1.0), (-0.2585, 7.684, 1.0), (-0.1951, 8.041, -1.0), (-0.1318, 7.722, 1.0), (0.1951, 8.041, 1.0), (-1.192e-07, 8.06, 1.0), (0.3827, 7.984, 1.0), (0.5556, 7.891, 1.0), (0.7071, 7.767, 1.0), (0.8315, 7.616, 1.0), (0.9239, 7.443, 1.0), (0.9808, 7.255, 1.0), (1.0, 7.06, 1.0), (0.9808, 6.865, 1.0), (0.9239, 6.677, 1.0), (0.8315, 6.504, 1.0), (0.7071, 6.353, 1.0), (0.5556, 6.229, 1.0), (0.3827, 6.136, 1.0), (0.1951, 6.079, 1.0), (-1.192e-07, 6.06, 1.0), (-0.1951, 6.079, 1.0), (-0.3827, 6.136, 1.0), (-0.5556, 6.229, 1.0), (-0.7071, 6.353, 1.0), (-0.8315, 6.504, 1.0), (-0.9239, 6.677, 1.0), (-0.9808, 6.865, 1.0), (-1.0, 7.06, 1.0), (-0.9808, 7.255, 1.0), (-0.9239, 7.443, 1.0), (-0.8315, 7.616, 1.0), (-0.7071, 7.767, 1.0), (-0.5556, 7.891, 1.0), (-0.3827, 7.984, 1.0), (-0.1951, 8.041, 1.0), (0.08905, 7.508, 0.6458), (-1.192e-07, 7.516, 0.6458), (0.1747, 7.482, 0.6458), (0.2536, 7.44, 0.6458), (0.3228, 7.383, 0.6458), (0.3795, 7.314, 0.6458), (0.4217, 7.235, 0.6458), (0.4477, 7.149, 0.6458), (0.4565, 7.06, 0.6458), (0.4477, 6.971, 0.6458), (0.4217, 6.885, 0.6458), (0.3795, 6.806, 0.6458), (0.3228, 6.737, 0.6458), (0.2536, 6.68, 0.6458), (0.1747, 6.638, 0.6458), (0.08905, 6.612, 0.6458), (-1.192e-07, 6.604, 0.6458), (-0.08905, 6.612, 0.6458), (-0.1747, 6.638, 0.6458), (-0.2536, 6.68, 0.6458), (-0.3228, 6.737, 0.6458), (-0.3795, 6.806, 0.6458), (-0.4217, 6.885, 0.6458), (-0.4477, 6.971, 0.6458), (-0.4565, 7.06, 0.6458), (-0.4477, 7.149, 0.6458), (-0.4217, 7.235, 0.6458), (-0.3795, 7.314, 0.6458), (-0.3228, 7.383, 0.6458), (-0.2536, 7.44, 0.6458), (-0.1747, 7.482, 0.6458), (-0.08905, 7.508, 0.6458), (0.1318, 7.722, 0.6458), (-1.192e-07, 7.735, 0.6458), (0.2585, 7.684, 0.6458), (0.3752, 7.622, 0.6458), (0.4776, 7.538, 0.6458), (0.5616, 7.435, 0.6458), (0.624, 7.318, 0.6458), (0.6624, 7.192, 0.6458), (0.6754, 7.06, 0.6458), (0.6624, 6.928, 0.6458), (0.624, 6.802, 0.6458), (0.5616, 6.685, 0.6458), (0.4776, 6.582, 0.6458), (0.3752, 6.498, 0.6458), (0.2585, 6.436, 0.6458), (0.1318, 6.398, 0.6458), (-1.192e-07, 6.385, 0.6458), (-0.1318, 6.398, 0.6458), (-0.2585, 6.436, 0.6458), (-0.3752, 6.498, 0.6458), (-0.4776, 6.582, 0.6458), (-0.5616, 6.685, 0.6458), (-0.624, 6.802, 0.6458), (-0.6624, 6.928, 0.6458), (-0.6754, 7.06, 0.6458), (-0.6624, 7.192, 0.6458), (-0.624, 7.318, 0.6458), (-0.5616, 7.435, 0.6458), (-0.4776, 7.538, 0.6458), (-0.3752, 7.622, 0.6458), (-0.2585, 7.684, 0.6458), (-0.1318, 7.722, 0.6458), (0.08905, 7.508, 0.9382), (-1.184e-07, 7.516, 0.9382), (0.1747, 7.482, 0.9382), (0.2536, 7.44, 0.9382), (0.3228, 7.383, 0.9382), (0.3795, 7.314, 0.9382), (0.4217, 7.235, 0.9382), (0.4477, 7.149, 0.9382), (0.4565, 7.06, 0.9382), (0.4477, 6.971, 0.9382), (0.4217, 6.885, 0.9382), (0.3795, 6.806, 0.9382), (0.3228, 6.737, 0.9382), (0.2536, 6.68, 0.9382), (0.1747, 6.638, 0.9382), (0.08905, 6.612, 0.9382), (-1.184e-07, 6.604, 0.9382), (-0.08905, 6.612, 0.9382), (-0.1747, 6.638, 0.9382), (-0.2536, 6.68, 0.9382), (-0.3228, 6.737, 0.9382), (-0.3795, 6.806, 0.9382), (-0.4217, 6.885, 0.9382), (-0.4477, 6.971, 0.9382), (-0.4565, 7.06, 0.9382), (-0.4477, 7.149, 0.9382), (-0.4217, 7.235, 0.9382), (-0.3795, 7.314, 0.9382), (-0.3228, 7.383, 0.9382), (-0.2536, 7.44, 0.9382), (-0.1747, 7.482, 0.9382), (-0.08905, 7.508, 0.9382)], [], [(0, 65, 64, 2), (2, 64, 66, 4), (4, 66, 67, 6), (6, 67, 68, 8), (8, 68, 69, 10), (10, 69, 70, 12), (12, 70, 71, 14), (14, 71, 72, 16), (16, 72, 73, 18), (18, 73, 74, 20), (20, 74, 75, 22), (22, 75, 76, 24), (24, 76, 77, 26), (26, 77, 78, 28), (28, 78, 79, 30), (30, 79, 80, 32), (32, 80, 81, 34), (34, 81, 82, 36), (36, 82, 83, 38), (38, 83, 84, 40), (40, 84, 85, 42), (42, 85, 86, 44), (44, 86, 87, 46), (46, 87, 88, 48), (48, 88, 89, 50), (50, 89, 90, 52), (52, 90, 91, 54), (54, 91, 92, 56), (56, 92, 93, 58), (58, 93, 94, 60), (23, 21, 138, 139), (60, 94, 95, 62), (62, 95, 65, 0), (0, 2, 4, 6, 8, 10, 12, 14, 16, 18, 20, 22, 24, 26, 28, 30, 32, 34, 36, 38, 40, 42, 44, 46, 48, 50, 52, 54, 56, 58, 60, 62), (1, 3, 64, 65), (3, 5, 66, 64), (5, 7, 67, 66), (7, 9, 68, 67), (9, 11, 69, 68), (11, 13, 70, 69), (13, 15, 71, 70), (15, 17, 72, 71), (17, 19, 73, 72), (19, 21, 74, 73), (21, 23, 75, 74), (23, 25, 76, 75), (25, 27, 77, 76), (27, 29, 78, 77), (29, 31, 79, 78), (31, 33, 80, 79), (33, 35, 81, 80), (35, 37, 82, 81), (37, 39, 83, 82), (39, 41, 84, 83), (41, 43, 85, 84), (43, 45, 86, 85), (45, 47, 87, 86), (47, 49, 88, 87), (49, 51, 89, 88), (51, 53, 90, 89), (53, 55, 91, 90), (55, 57, 92, 91), (57, 59, 93, 92), (59, 61, 94, 93), (61, 63, 95, 94), (63, 1, 65, 95), (109, 108, 172, 173), (51, 49, 152, 153), (25, 23, 139, 140), (53, 51, 153, 154), (27, 25, 140, 141), (55, 53, 154, 155), (29, 27, 141, 142), (3, 1, 129, 128), (57, 55, 155, 156), (31, 29, 142, 143), (5, 3, 128, 130), (59, 57, 156, 157), (33, 31, 143, 144), (7, 5, 130, 131), (61, 59, 157, 158), (35, 33, 144, 145), (9, 7, 131, 132), (63, 61, 158, 159), (37, 35, 145, 146), (11, 9, 132, 133), (1, 63, 159, 129), (39, 37, 146, 147), (13, 11, 133, 134), (41, 39, 147, 148), (15, 13, 134, 135), (43, 41, 148, 149), (17, 15, 135, 136), (45, 43, 149, 150), (19, 17, 136, 137), (47, 45, 150, 151), (21, 19, 137, 138), (49, 47, 151, 152), (97, 96, 128, 129), (96, 98, 130, 128), (98, 99, 131, 130), (99, 100, 132, 131), (100, 101, 133, 132), (101, 102, 134, 133), (102, 103, 135, 134), (103, 104, 136, 135), (104, 105, 137, 136), (105, 106, 138, 137), (106, 107, 139, 138), (107, 108, 140, 139), (108, 109, 141, 140), (109, 110, 142, 141), (110, 111, 143, 142), (111, 112, 144, 143), (112, 113, 145, 144), (113, 114, 146, 145), (114, 115, 147, 146), (115, 116, 148, 147), (116, 117, 149, 148), (117, 118, 150, 149), (118, 119, 151, 150), (119, 120, 152, 151), (120, 121, 153, 152), (121, 122, 154, 153), (122, 123, 155, 154), (123, 124, 156, 155), (124, 125, 157, 156), (125, 126, 158, 157), (126, 127, 159, 158), (127, 97, 129, 159), (160, 161, 191, 190, 189, 188, 187, 186, 185, 184, 183, 182, 181, 180, 179, 178, 177, 176, 175, 174, 173, 172, 171, 170, 169, 168, 167, 166, 165, 164, 163, 162), (123, 122, 186, 187), (110, 109, 173, 174), (96, 97, 161, 160), (124, 123, 187, 188), (111, 110, 174, 175), (98, 96, 160, 162), (125, 124, 188, 189), (112, 111, 175, 176), (99, 98, 162, 163), (126, 125, 189, 190), (113, 112, 176, 177), (100, 99, 163, 164), (127, 126, 190, 191), (114, 113, 177, 178), (101, 100, 164, 165), (97, 127, 191, 161), (115, 114, 178, 179), (102, 101, 165, 166), (116, 115, 179, 180), (103, 102, 166, 167), (117, 116, 180, 181), (104, 103, 167, 168), (118, 117, 181, 182), (105, 104, 168, 169), (119, 118, 182, 183), (106, 105, 169, 170), (120, 119, 183, 184), (107, 106, 170, 171), (121, 120, 184, 185), (108, 107, 171, 172), (122, 121, 185, 186), (192, 257, 256, 194), (194, 256, 258, 196), (196, 258, 259, 198), (198, 259, 260, 200), (200, 260, 261, 202), (202, 261, 262, 204), (204, 262, 263, 206), (206, 263, 264, 208), (208, 264, 265, 210), (210, 265, 266, 212), (212, 266, 267, 214), (214, 267, 268, 216), (216, 268, 269, 218), (218, 269, 270, 220), (220, 270, 271, 222), (222, 271, 272, 224), (224, 272, 273, 226), (226, 273, 274, 228), (228, 274, 275, 230), (230, 275, 276, 232), (232, 276, 277, 234), (234, 277, 278, 236), (236, 278, 279, 238), (238, 279, 280, 240), (240, 280, 281, 242), (242, 281, 282, 244), (244, 282, 283, 246), (246, 283, 284, 248), (248, 284, 285, 250), (250, 285, 286, 252), (215, 213, 330, 331), (252, 286, 287, 254), (254, 287, 257, 192), (192, 194, 196, 198, 200, 202, 204, 206, 208, 210, 212, 214, 216, 218, 220, 222, 224, 226, 228, 230, 232, 234, 236, 238, 240, 242, 244, 246, 248, 250, 252, 254), (193, 195, 256, 257), (195, 197, 258, 256), (197, 199, 259, 258), (199, 201, 260, 259), (201, 203, 261, 260), (203, 205, 262, 261), (205, 207, 263, 262), (207, 209, 264, 263), (209, 211, 265, 264), (211, 213, 266, 265), (213, 215, 267, 266), (215, 217, 268, 267), (217, 219, 269, 268), (219, 221, 270, 269), (221, 223, 271, 270), (223, 225, 272, 271), (225, 227, 273, 272), (227, 229, 274, 273), (229, 231, 275, 274), (231, 233, 276, 275), (233, 235, 277, 276), (235, 237, 278, 277), (237, 239, 279, 278), (239, 241, 280, 279), (241, 243, 281, 280), (243, 245, 282, 281), (245, 247, 283, 282), (247, 249, 284, 283), (249, 251, 285, 284), (251, 253, 286, 285), (253, 255, 287, 286), (255, 193, 257, 287), (301, 300, 364, 365), (243, 241, 344, 345), (217, 215, 331, 332), (245, 243, 345, 346), (219, 217, 332, 333), (247, 245, 346, 347), (221, 219, 333, 334), (195, 193, 321, 320), (249, 247, 347, 348), (223, 221, 334, 335), (197, 195, 320, 322), (251, 249, 348, 349), (225, 223, 335, 336), (199, 197, 322, 323), (253, 251, 349, 350), (227, 225, 336, 337), (201, 199, 323, 324), (255, 253, 350, 351), (229, 227, 337, 338), (203, 201, 324, 325), (193, 255, 351, 321), (231, 229, 338, 339), (205, 203, 325, 326), (233, 231, 339, 340), (207, 205, 326, 327), (235, 233, 340, 341), (209, 207, 327, 328), (237, 235, 341, 342), (211, 209, 328, 329), (239, 237, 342, 343), (213, 211, 329, 330), (241, 239, 343, 344), (289, 288, 320, 321), (288, 290, 322, 320), (290, 291, 323, 322), (291, 292, 324, 323), (292, 293, 325, 324), (293, 294, 326, 325), (294, 295, 327, 326), (295, 296, 328, 327), (296, 297, 329, 328), (297, 298, 330, 329), (298, 299, 331, 330), (299, 300, 332, 331), (300, 301, 333, 332), (301, 302, 334, 333), (302, 303, 335, 334), (303, 304, 336, 335), (304, 305, 337, 336), (305, 306, 338, 337), (306, 307, 339, 338), (307, 308, 340, 339), (308, 309, 341, 340), (309, 310, 342, 341), (310, 311, 343, 342), (311, 312, 344, 343), (312, 313, 345, 344), (313, 314, 346, 345), (314, 315, 347, 346), (315, 316, 348, 347), (316, 317, 349, 348), (317, 318, 350, 349), (318, 319, 351, 350), (319, 289, 321, 351), (352, 353, 383, 382, 381, 380, 379, 378, 377, 376, 375, 374, 373, 372, 371, 370, 369, 368, 367, 366, 365, 364, 363, 362, 361, 360, 359, 358, 357, 356, 355, 354), (315, 314, 378, 379), (302, 301, 365, 366), (288, 289, 353, 352), (316, 315, 379, 380), (303, 302, 366, 367), (290, 288, 352, 354), (317, 316, 380, 381), (304, 303, 367, 368), (291, 290, 354, 355), (318, 317, 381, 382), (305, 304, 368, 369), (292, 291, 355, 356), (319, 318, 382, 383), (306, 305, 369, 370), (293, 292, 356, 357), (289, 319, 383, 353), (307, 306, 370, 371), (294, 293, 357, 358), (308, 307, 371, 372), (295, 294, 358, 359), (309, 308, 372, 373), (296, 295, 359, 360), (310, 309, 373, 374), (297, 296, 360, 361), (311, 310, 374, 375), (298, 297, 361, 362), (312, 311, 375, 376), (299, 298, 362, 363), (313, 312, 376, 377), (300, 299, 363, 364), (314, 313, 377, 378)])
_uv = me_cylinder.uv_layers.new(name='UVMap')
_uv.uv.foreach_set('vector', [1.0, 0.5, 1.0, 1.0, 0.9688, 1.0, 0.9688, 0.5, 0.9688, 0.5, 0.9688, 1.0, 0.9375, 1.0, 0.9375, 0.5, 0.9375, 0.5, 0.9375, 1.0, 0.9062, 1.0, 0.9062, 0.5, 0.9062, 0.5, 0.9062, 1.0, 0.875, 1.0, 0.875, 0.5, 0.875, 0.5, 0.875, 1.0, 0.8438, 1.0, 0.8438, 0.5, 0.8438, 0.5, 0.8438, 1.0, 0.8125, 1.0, 0.8125, 0.5, 0.8125, 0.5, 0.8125, 1.0, 0.7812, 1.0, 0.7812, 0.5, 0.7812, 0.5, 0.7812, 1.0, 0.75, 1.0, 0.75, 0.5, 0.75, 0.5, 0.75, 1.0, 0.7188, 1.0, 0.7188, 0.5, 0.7188, 0.5, 0.7188, 1.0, 0.6875, 1.0, 0.6875, 0.5, 0.6875, 0.5, 0.6875, 1.0, 0.6562, 1.0, 0.6562, 0.5, 0.6562, 0.5, 0.6562, 1.0, 0.625, 1.0, 0.625, 0.5, 0.625, 0.5, 0.625, 1.0, 0.5938, 1.0, 0.5938, 0.5, 0.5938, 0.5, 0.5938, 1.0, 0.5625, 1.0, 0.5625, 0.5, 0.5625, 0.5, 0.5625, 1.0, 0.5312, 1.0, 0.5312, 0.5, 0.5312, 0.5, 0.5312, 1.0, 0.5, 1.0, 0.5, 0.5, 0.5, 0.5, 0.5, 1.0, 0.4688, 1.0, 0.4688, 0.5, 0.4688, 0.5, 0.4688, 1.0, 0.4375, 1.0, 0.4375, 0.5, 0.4375, 0.5, 0.4375, 1.0, 0.4062, 1.0, 0.4062, 0.5, 0.4062, 0.5, 0.4062, 1.0, 0.375, 1.0, 0.375, 0.5, 0.375, 0.5, 0.375, 1.0, 0.3438, 1.0, 0.3438, 0.5, 0.3438, 0.5, 0.3438, 1.0, 0.3125, 1.0, 0.3125, 0.5, 0.3125, 0.5, 0.3125, 1.0, 0.2812, 1.0, 0.2812, 0.5, 0.2812, 0.5, 0.2812, 1.0, 0.25, 1.0, 0.25, 0.5, 0.25, 0.5, 0.25, 1.0, 0.2188, 1.0, 0.2188, 0.5, 0.2188, 0.5, 0.2188, 1.0, 0.1875, 1.0, 0.1875, 0.5, 0.1875, 0.5, 0.1875, 1.0, 0.1562, 1.0, 0.1562, 0.5, 0.1562, 0.5, 0.1562, 1.0, 0.125, 1.0, 0.125, 0.5, 0.125, 0.5, 0.125, 1.0, 0.09375, 1.0, 0.09375, 0.5, 0.09375, 0.5, 0.09375, 1.0, 0.0625, 1.0, 0.0625, 0.5, 0.3848, 0.1599, 0.3998, 0.188, 0.3998, 0.188, 0.3848, 0.1599, 0.0625, 0.5, 0.0625, 1.0, 0.03125, 1.0, 0.03125, 0.5, 0.03125, 0.5, 0.03125, 1.0, 0.0, 1.0, 0.0, 0.5, 0.75, 0.49, 0.7968, 0.4854, 0.8418, 0.4717, 0.8833, 0.4496, 0.9197, 0.4197, 0.9496, 0.3833, 0.9717, 0.3418, 0.9854, 0.2968, 0.99, 0.25, 0.9854, 0.2032, 0.9717, 0.1582, 0.9496, 0.1167, 0.9197, 0.08029, 0.8833, 0.05045, 0.8418, 0.02827, 0.7968, 0.01461, 0.75, 0.01, 0.7032, 0.01461, 0.6582, 0.02827, 0.6167, 0.05045, 0.5803, 0.08029, 0.5504, 0.1167, 0.5283, 0.1582, 0.5146, 0.2032, 0.51, 0.25, 0.5146, 0.2968, 0.5283, 0.3418, 0.5504, 0.3833, 0.5803, 0.4197, 0.6167, 0.4496, 0.6582, 0.4717, 0.7032, 0.4854, 0.25, 0.4121, 0.2816, 0.409, 0.2968, 0.4854, 0.25, 0.49, 0.2816, 0.409, 0.312, 0.3998, 0.3418, 0.4717, 0.2968, 0.4854, 0.312, 0.3998, 0.3401, 0.3848, 0.3833, 0.4496, 0.3418, 0.4717, 0.3401, 0.3848, 0.3646, 0.3646, 0.4197, 0.4197, 0.3833, 0.4496, 0.3646, 0.3646, 0.3848, 0.3401, 0.4496, 0.3833, 0.4197, 0.4197, 0.3848, 0.3401, 0.3998, 0.312, 0.4717, 0.3418, 0.4496, 0.3833, 0.3998, 0.312, 0.409, 0.2816, 0.4854, 0.2968, 0.4717, 0.3418, 0.409, 0.2816, 0.4121, 0.25, 0.49, 0.25, 0.4854, 0.2968, 0.4121, 0.25, 0.409, 0.2184, 0.4854, 0.2032, 0.49, 0.25, 0.409, 0.2184, 0.3998, 0.188, 0.4717, 0.1582, 0.4854, 0.2032, 0.3998, 0.188, 0.3848, 0.1599, 0.4496, 0.1167, 0.4717, 0.1582, 0.3848, 0.1599, 0.3646, 0.1354, 0.4197, 0.08029, 0.4496, 0.1167, 0.3646, 0.1354, 0.3401, 0.1152, 0.3833, 0.05045, 0.4197, 0.08029, 0.3401, 0.1152, 0.312, 0.1002, 0.3418, 0.02827, 0.3833, 0.05045, 0.312, 0.1002, 0.2816, 0.09102, 0.2968, 0.01461, 0.3418, 0.02827, 0.2816, 0.09102, 0.25, 0.0879, 0.25, 0.01, 0.2968, 0.01461, 0.25, 0.0879, 0.2184, 0.09102, 0.2032, 0.01461, 0.25, 0.01, 0.2184, 0.09102, 0.188, 0.1002, 0.1582, 0.02827, 0.2032, 0.01461, 0.188, 0.1002, 0.1599, 0.1152, 0.1167, 0.05045, 0.1582, 0.02827, 0.1599, 0.1152, 0.1354, 0.1354, 0.08029, 0.08029, 0.1167, 0.05045, 0.1354, 0.1354, 0.1152, 0.1599, 0.05045, 0.1167, 0.08029, 0.08029, 0.1152, 0.1599, 0.1002, 0.188, 0.02827, 0.1582, 0.05045, 0.1167, 0.1002, 0.188, 0.09102, 0.2184, 0.01461, 0.2032, 0.02827, 0.1582, 0.09102, 0.2184, 0.0879, 0.25, 0.01, 0.25, 0.01461, 0.2032, 0.0879, 0.25, 0.09102, 0.2816, 0.01461, 0.2968, 0.01, 0.25, 0.09102, 0.2816, 0.1002, 0.312, 0.02827, 0.3418, 0.01461, 0.2968, 0.1002, 0.312, 0.1152, 0.3401, 0.05045, 0.3833, 0.02827, 0.3418, 0.1152, 0.3401, 0.1354, 0.3646, 0.08029, 0.4197, 0.05045, 0.3833, 0.1354, 0.3646, 0.1599, 0.3848, 0.1167, 0.4496, 0.08029, 0.4197, 0.1599, 0.3848, 0.188, 0.3998, 0.1582, 0.4717, 0.1167, 0.4496, 0.188, 0.3998, 0.2184, 0.409, 0.2032, 0.4854, 0.1582, 0.4717, 0.2184, 0.409, 0.25, 0.4121, 0.25, 0.49, 0.2032, 0.4854, 0.3109, 0.1589, 0.3275, 0.1725, 0.3275, 0.1725, 0.3109, 0.1589, 0.09102, 0.2816, 0.0879, 0.25, 0.0879, 0.25, 0.09102, 0.2816, 0.3646, 0.1354, 0.3848, 0.1599, 0.3848, 0.1599, 0.3646, 0.1354, 0.1002, 0.312, 0.09102, 0.2816, 0.09102, 0.2816, 0.1002, 0.312, 0.3401, 0.1152, 0.3646, 0.1354, 0.3646, 0.1354, 0.3401, 0.1152, 0.1152, 0.3401, 0.1002, 0.312, 0.1002, 0.312, 0.1152, 0.3401, 0.312, 0.1002, 0.3401, 0.1152, 0.3401, 0.1152, 0.312, 0.1002, 0.2816, 0.409, 0.25, 0.4121, 0.25, 0.4121, 0.2816, 0.409, 0.1354, 0.3646, 0.1152, 0.3401, 0.1152, 0.3401, 0.1354, 0.3646, 0.2816, 0.09102, 0.312, 0.1002, 0.312, 0.1002, 0.2816, 0.09102, 0.312, 0.3998, 0.2816, 0.409, 0.2816, 0.409, 0.312, 0.3998, 0.1599, 0.3848, 0.1354, 0.3646, 0.1354, 0.3646, 0.1599, 0.3848, 0.25, 0.0879, 0.2816, 0.09102, 0.2816, 0.09102, 0.25, 0.0879, 0.3401, 0.3848, 0.312, 0.3998, 0.312, 0.3998, 0.3401, 0.3848, 0.188, 0.3998, 0.1599, 0.3848, 0.1599, 0.3848, 0.188, 0.3998, 0.2184, 0.09102, 0.25, 0.0879, 0.25, 0.0879, 0.2184, 0.09102, 0.3646, 0.3646, 0.3401, 0.3848, 0.3401, 0.3848, 0.3646, 0.3646, 0.2184, 0.409, 0.188, 0.3998, 0.188, 0.3998, 0.2184, 0.409, 0.188, 0.1002, 0.2184, 0.09102, 0.2184, 0.09102, 0.188, 0.1002, 0.3848, 0.3401, 0.3646, 0.3646, 0.3646, 0.3646, 0.3848, 0.3401, 0.25, 0.4121, 0.2184, 0.409, 0.2184, 0.409, 0.25, 0.4121, 0.1599, 0.1152, 0.188, 0.1002, 0.188, 0.1002, 0.1599, 0.1152, 0.3998, 0.312, 0.3848, 0.3401, 0.3848, 0.3401, 0.3998, 0.312, 0.1354, 0.1354, 0.1599, 0.1152, 0.1599, 0.1152, 0.1354, 0.1354, 0.409, 0.2816, 0.3998, 0.312, 0.3998, 0.312, 0.409, 0.2816, 0.1152, 0.1599, 0.1354, 0.1354, 0.1354, 0.1354, 0.1152, 0.1599, 0.4121, 0.25, 0.409, 0.2816, 0.409, 0.2816, 0.4121, 0.25, 0.1002, 0.188, 0.1152, 0.1599, 0.1152, 0.1599, 0.1002, 0.188, 0.409, 0.2184, 0.4121, 0.25, 0.4121, 0.25, 0.409, 0.2184, 0.09102, 0.2184, 0.1002, 0.188, 0.1002, 0.188, 0.09102, 0.2184, 0.3998, 0.188, 0.409, 0.2184, 0.409, 0.2184, 0.3998, 0.188, 0.0879, 0.25, 0.09102, 0.2184, 0.09102, 0.2184, 0.0879, 0.25, 0.25, 0.3596, 0.2714, 0.3574, 0.2816, 0.409, 0.25, 0.4121, 0.2714, 0.3574, 0.2919, 0.3512, 0.312, 0.3998, 0.2816, 0.409, 0.2919, 0.3512, 0.3109, 0.3411, 0.3401, 0.3848, 0.312, 0.3998, 0.3109, 0.3411, 0.3275, 0.3275, 0.3646, 0.3646, 0.3401, 0.3848, 0.3275, 0.3275, 0.3411, 0.3109, 0.3848, 0.3401, 0.3646, 0.3646, 0.3411, 0.3109, 0.3512, 0.2919, 0.3998, 0.312, 0.3848, 0.3401, 0.3512, 0.2919, 0.3574, 0.2714, 0.409, 0.2816, 0.3998, 0.312, 0.3574, 0.2714, 0.3596, 0.25, 0.4121, 0.25, 0.409, 0.2816, 0.3596, 0.25, 0.3574, 0.2286, 0.409, 0.2184, 0.4121, 0.25, 0.3574, 0.2286, 0.3512, 0.2081, 0.3998, 0.188, 0.409, 0.2184, 0.3512, 0.2081, 0.3411, 0.1891, 0.3848, 0.1599, 0.3998, 0.188, 0.3411, 0.1891, 0.3275, 0.1725, 0.3646, 0.1354, 0.3848, 0.1599, 0.3275, 0.1725, 0.3109, 0.1589, 0.3401, 0.1152, 0.3646, 0.1354, 0.3109, 0.1589, 0.2919, 0.1488, 0.312, 0.1002, 0.3401, 0.1152, 0.2919, 0.1488, 0.2714, 0.1426, 0.2816, 0.09102, 0.312, 0.1002, 0.2714, 0.1426, 0.25, 0.1404, 0.25, 0.0879, 0.2816, 0.09102, 0.25, 0.1404, 0.2286, 0.1426, 0.2184, 0.09102, 0.25, 0.0879, 0.2286, 0.1426, 0.2081, 0.1488, 0.188, 0.1002, 0.2184, 0.09102, 0.2081, 0.1488, 0.1891, 0.1589, 0.1599, 0.1152, 0.188, 0.1002, 0.1891, 0.1589, 0.1725, 0.1725, 0.1354, 0.1354, 0.1599, 0.1152, 0.1725, 0.1725, 0.1589, 0.1891, 0.1152, 0.1599, 0.1354, 0.1354, 0.1589, 0.1891, 0.1488, 0.2081, 0.1002, 0.188, 0.1152, 0.1599, 0.1488, 0.2081, 0.1426, 0.2286, 0.09102, 0.2184, 0.1002, 0.188, 0.1426, 0.2286, 0.1404, 0.25, 0.0879, 0.25, 0.09102, 0.2184, 0.1404, 0.25, 0.1426, 0.2714, 0.09102, 0.2816, 0.0879, 0.25, 0.1426, 0.2714, 0.1488, 0.2919, 0.1002, 0.312, 0.09102, 0.2816, 0.1488, 0.2919, 0.1589, 0.3109, 0.1152, 0.3401, 0.1002, 0.312, 0.1589, 0.3109, 0.1725, 0.3275, 0.1354, 0.3646, 0.1152, 0.3401, 0.1725, 0.3275, 0.1891, 0.3411, 0.1599, 0.3848, 0.1354, 0.3646, 0.1891, 0.3411, 0.2081, 0.3512, 0.188, 0.3998, 0.1599, 0.3848, 0.2081, 0.3512, 0.2286, 0.3574, 0.2184, 0.409, 0.188, 0.3998, 0.2286, 0.3574, 0.25, 0.3596, 0.25, 0.4121, 0.2184, 0.409, 0.2714, 0.3574, 0.25, 0.3596, 0.2286, 0.3574, 0.2081, 0.3512, 0.1891, 0.3411, 0.1725, 0.3275, 0.1589, 0.3109, 0.1488, 0.2919, 0.1426, 0.2714, 0.1404, 0.25, 0.1426, 0.2286, 0.1488, 0.2081, 0.1589, 0.1891, 0.1725, 0.1725, 0.1891, 0.1589, 0.2081, 0.1488, 0.2286, 0.1426, 0.25, 0.1404, 0.2714, 0.1426, 0.2919, 0.1488, 0.3109, 0.1589, 0.3275, 0.1725, 0.3411, 0.1891, 0.3512, 0.2081, 0.3574, 0.2286, 0.3596, 0.25, 0.3574, 0.2714, 0.3512, 0.2919, 0.3411, 0.3109, 0.3275, 0.3275, 0.3109, 0.3411, 0.2919, 0.3512, 0.1589, 0.3109, 0.1488, 0.2919, 0.1488, 0.2919, 0.1589, 0.3109, 0.2919, 0.1488, 0.3109, 0.1589, 0.3109, 0.1589, 0.2919, 0.1488, 0.2714, 0.3574, 0.25, 0.3596, 0.25, 0.3596, 0.2714, 0.3574, 0.1725, 0.3275, 0.1589, 0.3109, 0.1589, 0.3109, 0.1725, 0.3275, 0.2714, 0.1426, 0.2919, 0.1488, 0.2919, 0.1488, 0.2714, 0.1426, 0.2919, 0.3512, 0.2714, 0.3574, 0.2714, 0.3574, 0.2919, 0.3512, 0.1891, 0.3411, 0.1725, 0.3275, 0.1725, 0.3275, 0.1891, 0.3411, 0.25, 0.1404, 0.2714, 0.1426, 0.2714, 0.1426, 0.25, 0.1404, 0.3109, 0.3411, 0.2919, 0.3512, 0.2919, 0.3512, 0.3109, 0.3411, 0.2081, 0.3512, 0.1891, 0.3411, 0.1891, 0.3411, 0.2081, 0.3512, 0.2286, 0.1426, 0.25, 0.1404, 0.25, 0.1404, 0.2286, 0.1426, 0.3275, 0.3275, 0.3109, 0.3411, 0.3109, 0.3411, 0.3275, 0.3275, 0.2286, 0.3574, 0.2081, 0.3512, 0.2081, 0.3512, 0.2286, 0.3574, 0.2081, 0.1488, 0.2286, 0.1426, 0.2286, 0.1426, 0.2081, 0.1488, 0.3411, 0.3109, 0.3275, 0.3275, 0.3275, 0.3275, 0.3411, 0.3109, 0.25, 0.3596, 0.2286, 0.3574, 0.2286, 0.3574, 0.25, 0.3596, 0.1891, 0.1589, 0.2081, 0.1488, 0.2081, 0.1488, 0.1891, 0.1589, 0.3512, 0.2919, 0.3411, 0.3109, 0.3411, 0.3109, 0.3512, 0.2919, 0.1725, 0.1725, 0.1891, 0.1589, 0.1891, 0.1589, 0.1725, 0.1725, 0.3574, 0.2714, 0.3512, 0.2919, 0.3512, 0.2919, 0.3574, 0.2714, 0.1589, 0.1891, 0.1725, 0.1725, 0.1725, 0.1725, 0.1589, 0.1891, 0.3596, 0.25, 0.3574, 0.2714, 0.3574, 0.2714, 0.3596, 0.25, 0.1488, 0.2081, 0.1589, 0.1891, 0.1589, 0.1891, 0.1488, 0.2081, 0.3574, 0.2286, 0.3596, 0.25, 0.3596, 0.25, 0.3574, 0.2286, 0.1426, 0.2286, 0.1488, 0.2081, 0.1488, 0.2081, 0.1426, 0.2286, 0.3512, 0.2081, 0.3574, 0.2286, 0.3574, 0.2286, 0.3512, 0.2081, 0.1404, 0.25, 0.1426, 0.2286, 0.1426, 0.2286, 0.1404, 0.25, 0.3411, 0.1891, 0.3512, 0.2081, 0.3512, 0.2081, 0.3411, 0.1891, 0.1426, 0.2714, 0.1404, 0.25, 0.1404, 0.25, 0.1426, 0.2714, 0.3275, 0.1725, 0.3411, 0.1891, 0.3411, 0.1891, 0.3275, 0.1725, 0.1488, 0.2919, 0.1426, 0.2714, 0.1426, 0.2714, 0.1488, 0.2919, 1.0, 0.5, 1.0, 1.0, 0.9688, 1.0, 0.9688, 0.5, 0.9688, 0.5, 0.9688, 1.0, 0.9375, 1.0, 0.9375, 0.5, 0.9375, 0.5, 0.9375, 1.0, 0.9062, 1.0, 0.9062, 0.5, 0.9062, 0.5, 0.9062, 1.0, 0.875, 1.0, 0.875, 0.5, 0.875, 0.5, 0.875, 1.0, 0.8438, 1.0, 0.8438, 0.5, 0.8438, 0.5, 0.8438, 1.0, 0.8125, 1.0, 0.8125, 0.5, 0.8125, 0.5, 0.8125, 1.0, 0.7812, 1.0, 0.7812, 0.5, 0.7812, 0.5, 0.7812, 1.0, 0.75, 1.0, 0.75, 0.5, 0.75, 0.5, 0.75, 1.0, 0.7188, 1.0, 0.7188, 0.5, 0.7188, 0.5, 0.7188, 1.0, 0.6875, 1.0, 0.6875, 0.5, 0.6875, 0.5, 0.6875, 1.0, 0.6562, 1.0, 0.6562, 0.5, 0.6562, 0.5, 0.6562, 1.0, 0.625, 1.0, 0.625, 0.5, 0.625, 0.5, 0.625, 1.0, 0.5938, 1.0, 0.5938, 0.5, 0.5938, 0.5, 0.5938, 1.0, 0.5625, 1.0, 0.5625, 0.5, 0.5625, 0.5, 0.5625, 1.0, 0.5312, 1.0, 0.5312, 0.5, 0.5312, 0.5, 0.5312, 1.0, 0.5, 1.0, 0.5, 0.5, 0.5, 0.5, 0.5, 1.0, 0.4688, 1.0, 0.4688, 0.5, 0.4688, 0.5, 0.4688, 1.0, 0.4375, 1.0, 0.4375, 0.5, 0.4375, 0.5, 0.4375, 1.0, 0.4062, 1.0, 0.4062, 0.5, 0.4062, 0.5, 0.4062, 1.0, 0.375, 1.0, 0.375, 0.5, 0.375, 0.5, 0.375, 1.0, 0.3438, 1.0, 0.3438, 0.5, 0.3438, 0.5, 0.3438, 1.0, 0.3125, 1.0, 0.3125, 0.5, 0.3125, 0.5, 0.3125, 1.0, 0.2812, 1.0, 0.2812, 0.5, 0.2812, 0.5, 0.2812, 1.0, 0.25, 1.0, 0.25, 0.5, 0.25, 0.5, 0.25, 1.0, 0.2188, 1.0, 0.2188, 0.5, 0.2188, 0.5, 0.2188, 1.0, 0.1875, 1.0, 0.1875, 0.5, 0.1875, 0.5, 0.1875, 1.0, 0.1562, 1.0, 0.1562, 0.5, 0.1562, 0.5, 0.1562, 1.0, 0.125, 1.0, 0.125, 0.5, 0.125, 0.5, 0.125, 1.0, 0.09375, 1.0, 0.09375, 0.5, 0.09375, 0.5, 0.09375, 1.0, 0.0625, 1.0, 0.0625, 0.5, 0.3848, 0.1599, 0.3998, 0.188, 0.3998, 0.188, 0.3848, 0.1599, 0.0625, 0.5, 0.0625, 1.0, 0.03125, 1.0, 0.03125, 0.5, 0.03125, 0.5, 0.03125, 1.0, 0.0, 1.0, 0.0, 0.5, 0.75, 0.49, 0.7968, 0.4854, 0.8418, 0.4717, 0.8833, 0.4496, 0.9197, 0.4197, 0.9496, 0.3833, 0.9717, 0.3418, 0.9854, 0.2968, 0.99, 0.25, 0.9854, 0.2032, 0.9717, 0.1582, 0.9496, 0.1167, 0.9197, 0.08029, 0.8833, 0.05045, 0.8418, 0.02827, 0.7968, 0.01461, 0.75, 0.01, 0.7032, 0.01461, 0.6582, 0.02827, 0.6167, 0.05045, 0.5803, 0.08029, 0.5504, 0.1167, 0.5283, 0.1582, 0.5146, 0.2032, 0.51, 0.25, 0.5146, 0.2968, 0.5283, 0.3418, 0.5504, 0.3833, 0.5803, 0.4197, 0.6167, 0.4496, 0.6582, 0.4717, 0.7032, 0.4854, 0.25, 0.4121, 0.2816, 0.409, 0.2968, 0.4854, 0.25, 0.49, 0.2816, 0.409, 0.312, 0.3998, 0.3418, 0.4717, 0.2968, 0.4854, 0.312, 0.3998, 0.3401, 0.3848, 0.3833, 0.4496, 0.3418, 0.4717, 0.3401, 0.3848, 0.3646, 0.3646, 0.4197, 0.4197, 0.3833, 0.4496, 0.3646, 0.3646, 0.3848, 0.3401, 0.4496, 0.3833, 0.4197, 0.4197, 0.3848, 0.3401, 0.3998, 0.312, 0.4717, 0.3418, 0.4496, 0.3833, 0.3998, 0.312, 0.409, 0.2816, 0.4854, 0.2968, 0.4717, 0.3418, 0.409, 0.2816, 0.4121, 0.25, 0.49, 0.25, 0.4854, 0.2968, 0.4121, 0.25, 0.409, 0.2184, 0.4854, 0.2032, 0.49, 0.25, 0.409, 0.2184, 0.3998, 0.188, 0.4717, 0.1582, 0.4854, 0.2032, 0.3998, 0.188, 0.3848, 0.1599, 0.4496, 0.1167, 0.4717, 0.1582, 0.3848, 0.1599, 0.3646, 0.1354, 0.4197, 0.08029, 0.4496, 0.1167, 0.3646, 0.1354, 0.3401, 0.1152, 0.3833, 0.05045, 0.4197, 0.08029, 0.3401, 0.1152, 0.312, 0.1002, 0.3418, 0.02827, 0.3833, 0.05045, 0.312, 0.1002, 0.2816, 0.09102, 0.2968, 0.01461, 0.3418, 0.02827, 0.2816, 0.09102, 0.25, 0.0879, 0.25, 0.01, 0.2968, 0.01461, 0.25, 0.0879, 0.2184, 0.09102, 0.2032, 0.01461, 0.25, 0.01, 0.2184, 0.09102, 0.188, 0.1002, 0.1582, 0.02827, 0.2032, 0.01461, 0.188, 0.1002, 0.1599, 0.1152, 0.1167, 0.05045, 0.1582, 0.02827, 0.1599, 0.1152, 0.1354, 0.1354, 0.08029, 0.08029, 0.1167, 0.05045, 0.1354, 0.1354, 0.1152, 0.1599, 0.05045, 0.1167, 0.08029, 0.08029, 0.1152, 0.1599, 0.1002, 0.188, 0.02827, 0.1582, 0.05045, 0.1167, 0.1002, 0.188, 0.09102, 0.2184, 0.01461, 0.2032, 0.02827, 0.1582, 0.09102, 0.2184, 0.0879, 0.25, 0.01, 0.25, 0.01461, 0.2032, 0.0879, 0.25, 0.09102, 0.2816, 0.01461, 0.2968, 0.01, 0.25, 0.09102, 0.2816, 0.1002, 0.312, 0.02827, 0.3418, 0.01461, 0.2968, 0.1002, 0.312, 0.1152, 0.3401, 0.05045, 0.3833, 0.02827, 0.3418, 0.1152, 0.3401, 0.1354, 0.3646, 0.08029, 0.4197, 0.05045, 0.3833, 0.1354, 0.3646, 0.1599, 0.3848, 0.1167, 0.4496, 0.08029, 0.4197, 0.1599, 0.3848, 0.188, 0.3998, 0.1582, 0.4717, 0.1167, 0.4496, 0.188, 0.3998, 0.2184, 0.409, 0.2032, 0.4854, 0.1582, 0.4717, 0.2184, 0.409, 0.25, 0.4121, 0.25, 0.49, 0.2032, 0.4854, 0.3109, 0.1589, 0.3275, 0.1725, 0.3275, 0.1725, 0.3109, 0.1589, 0.09102, 0.2816, 0.0879, 0.25, 0.0879, 0.25, 0.09102, 0.2816, 0.3646, 0.1354, 0.3848, 0.1599, 0.3848, 0.1599, 0.3646, 0.1354, 0.1002, 0.312, 0.09102, 0.2816, 0.09102, 0.2816, 0.1002, 0.312, 0.3401, 0.1152, 0.3646, 0.1354, 0.3646, 0.1354, 0.3401, 0.1152, 0.1152, 0.3401, 0.1002, 0.312, 0.1002, 0.312, 0.1152, 0.3401, 0.312, 0.1002, 0.3401, 0.1152, 0.3401, 0.1152, 0.312, 0.1002, 0.2816, 0.409, 0.25, 0.4121, 0.25, 0.4121, 0.2816, 0.409, 0.1354, 0.3646, 0.1152, 0.3401, 0.1152, 0.3401, 0.1354, 0.3646, 0.2816, 0.09102, 0.312, 0.1002, 0.312, 0.1002, 0.2816, 0.09102, 0.312, 0.3998, 0.2816, 0.409, 0.2816, 0.409, 0.312, 0.3998, 0.1599, 0.3848, 0.1354, 0.3646, 0.1354, 0.3646, 0.1599, 0.3848, 0.25, 0.0879, 0.2816, 0.09102, 0.2816, 0.09102, 0.25, 0.0879, 0.3401, 0.3848, 0.312, 0.3998, 0.312, 0.3998, 0.3401, 0.3848, 0.188, 0.3998, 0.1599, 0.3848, 0.1599, 0.3848, 0.188, 0.3998, 0.2184, 0.09102, 0.25, 0.0879, 0.25, 0.0879, 0.2184, 0.09102, 0.3646, 0.3646, 0.3401, 0.3848, 0.3401, 0.3848, 0.3646, 0.3646, 0.2184, 0.409, 0.188, 0.3998, 0.188, 0.3998, 0.2184, 0.409, 0.188, 0.1002, 0.2184, 0.09102, 0.2184, 0.09102, 0.188, 0.1002, 0.3848, 0.3401, 0.3646, 0.3646, 0.3646, 0.3646, 0.3848, 0.3401, 0.25, 0.4121, 0.2184, 0.409, 0.2184, 0.409, 0.25, 0.4121, 0.1599, 0.1152, 0.188, 0.1002, 0.188, 0.1002, 0.1599, 0.1152, 0.3998, 0.312, 0.3848, 0.3401, 0.3848, 0.3401, 0.3998, 0.312, 0.1354, 0.1354, 0.1599, 0.1152, 0.1599, 0.1152, 0.1354, 0.1354, 0.409, 0.2816, 0.3998, 0.312, 0.3998, 0.312, 0.409, 0.2816, 0.1152, 0.1599, 0.1354, 0.1354, 0.1354, 0.1354, 0.1152, 0.1599, 0.4121, 0.25, 0.409, 0.2816, 0.409, 0.2816, 0.4121, 0.25, 0.1002, 0.188, 0.1152, 0.1599, 0.1152, 0.1599, 0.1002, 0.188, 0.409, 0.2184, 0.4121, 0.25, 0.4121, 0.25, 0.409, 0.2184, 0.09102, 0.2184, 0.1002, 0.188, 0.1002, 0.188, 0.09102, 0.2184, 0.3998, 0.188, 0.409, 0.2184, 0.409, 0.2184, 0.3998, 0.188, 0.0879, 0.25, 0.09102, 0.2184, 0.09102, 0.2184, 0.0879, 0.25, 0.25, 0.3596, 0.2714, 0.3574, 0.2816, 0.409, 0.25, 0.4121, 0.2714, 0.3574, 0.2919, 0.3512, 0.312, 0.3998, 0.2816, 0.409, 0.2919, 0.3512, 0.3109, 0.3411, 0.3401, 0.3848, 0.312, 0.3998, 0.3109, 0.3411, 0.3275, 0.3275, 0.3646, 0.3646, 0.3401, 0.3848, 0.3275, 0.3275, 0.3411, 0.3109, 0.3848, 0.3401, 0.3646, 0.3646, 0.3411, 0.3109, 0.3512, 0.2919, 0.3998, 0.312, 0.3848, 0.3401, 0.3512, 0.2919, 0.3574, 0.2714, 0.409, 0.2816, 0.3998, 0.312, 0.3574, 0.2714, 0.3596, 0.25, 0.4121, 0.25, 0.409, 0.2816, 0.3596, 0.25, 0.3574, 0.2286, 0.409, 0.2184, 0.4121, 0.25, 0.3574, 0.2286, 0.3512, 0.2081, 0.3998, 0.188, 0.409, 0.2184, 0.3512, 0.2081, 0.3411, 0.1891, 0.3848, 0.1599, 0.3998, 0.188, 0.3411, 0.1891, 0.3275, 0.1725, 0.3646, 0.1354, 0.3848, 0.1599, 0.3275, 0.1725, 0.3109, 0.1589, 0.3401, 0.1152, 0.3646, 0.1354, 0.3109, 0.1589, 0.2919, 0.1488, 0.312, 0.1002, 0.3401, 0.1152, 0.2919, 0.1488, 0.2714, 0.1426, 0.2816, 0.09102, 0.312, 0.1002, 0.2714, 0.1426, 0.25, 0.1404, 0.25, 0.0879, 0.2816, 0.09102, 0.25, 0.1404, 0.2286, 0.1426, 0.2184, 0.09102, 0.25, 0.0879, 0.2286, 0.1426, 0.2081, 0.1488, 0.188, 0.1002, 0.2184, 0.09102, 0.2081, 0.1488, 0.1891, 0.1589, 0.1599, 0.1152, 0.188, 0.1002, 0.1891, 0.1589, 0.1725, 0.1725, 0.1354, 0.1354, 0.1599, 0.1152, 0.1725, 0.1725, 0.1589, 0.1891, 0.1152, 0.1599, 0.1354, 0.1354, 0.1589, 0.1891, 0.1488, 0.2081, 0.1002, 0.188, 0.1152, 0.1599, 0.1488, 0.2081, 0.1426, 0.2286, 0.09102, 0.2184, 0.1002, 0.188, 0.1426, 0.2286, 0.1404, 0.25, 0.0879, 0.25, 0.09102, 0.2184, 0.1404, 0.25, 0.1426, 0.2714, 0.09102, 0.2816, 0.0879, 0.25, 0.1426, 0.2714, 0.1488, 0.2919, 0.1002, 0.312, 0.09102, 0.2816, 0.1488, 0.2919, 0.1589, 0.3109, 0.1152, 0.3401, 0.1002, 0.312, 0.1589, 0.3109, 0.1725, 0.3275, 0.1354, 0.3646, 0.1152, 0.3401, 0.1725, 0.3275, 0.1891, 0.3411, 0.1599, 0.3848, 0.1354, 0.3646, 0.1891, 0.3411, 0.2081, 0.3512, 0.188, 0.3998, 0.1599, 0.3848, 0.2081, 0.3512, 0.2286, 0.3574, 0.2184, 0.409, 0.188, 0.3998, 0.2286, 0.3574, 0.25, 0.3596, 0.25, 0.4121, 0.2184, 0.409, 0.2714, 0.3574, 0.25, 0.3596, 0.2286, 0.3574, 0.2081, 0.3512, 0.1891, 0.3411, 0.1725, 0.3275, 0.1589, 0.3109, 0.1488, 0.2919, 0.1426, 0.2714, 0.1404, 0.25, 0.1426, 0.2286, 0.1488, 0.2081, 0.1589, 0.1891, 0.1725, 0.1725, 0.1891, 0.1589, 0.2081, 0.1488, 0.2286, 0.1426, 0.25, 0.1404, 0.2714, 0.1426, 0.2919, 0.1488, 0.3109, 0.1589, 0.3275, 0.1725, 0.3411, 0.1891, 0.3512, 0.2081, 0.3574, 0.2286, 0.3596, 0.25, 0.3574, 0.2714, 0.3512, 0.2919, 0.3411, 0.3109, 0.3275, 0.3275, 0.3109, 0.3411, 0.2919, 0.3512, 0.1589, 0.3109, 0.1488, 0.2919, 0.1488, 0.2919, 0.1589, 0.3109, 0.2919, 0.1488, 0.3109, 0.1589, 0.3109, 0.1589, 0.2919, 0.1488, 0.2714, 0.3574, 0.25, 0.3596, 0.25, 0.3596, 0.2714, 0.3574, 0.1725, 0.3275, 0.1589, 0.3109, 0.1589, 0.3109, 0.1725, 0.3275, 0.2714, 0.1426, 0.2919, 0.1488, 0.2919, 0.1488, 0.2714, 0.1426, 0.2919, 0.3512, 0.2714, 0.3574, 0.2714, 0.3574, 0.2919, 0.3512, 0.1891, 0.3411, 0.1725, 0.3275, 0.1725, 0.3275, 0.1891, 0.3411, 0.25, 0.1404, 0.2714, 0.1426, 0.2714, 0.1426, 0.25, 0.1404, 0.3109, 0.3411, 0.2919, 0.3512, 0.2919, 0.3512, 0.3109, 0.3411, 0.2081, 0.3512, 0.1891, 0.3411, 0.1891, 0.3411, 0.2081, 0.3512, 0.2286, 0.1426, 0.25, 0.1404, 0.25, 0.1404, 0.2286, 0.1426, 0.3275, 0.3275, 0.3109, 0.3411, 0.3109, 0.3411, 0.3275, 0.3275, 0.2286, 0.3574, 0.2081, 0.3512, 0.2081, 0.3512, 0.2286, 0.3574, 0.2081, 0.1488, 0.2286, 0.1426, 0.2286, 0.1426, 0.2081, 0.1488, 0.3411, 0.3109, 0.3275, 0.3275, 0.3275, 0.3275, 0.3411, 0.3109, 0.25, 0.3596, 0.2286, 0.3574, 0.2286, 0.3574, 0.25, 0.3596, 0.1891, 0.1589, 0.2081, 0.1488, 0.2081, 0.1488, 0.1891, 0.1589, 0.3512, 0.2919, 0.3411, 0.3109, 0.3411, 0.3109, 0.3512, 0.2919, 0.1725, 0.1725, 0.1891, 0.1589, 0.1891, 0.1589, 0.1725, 0.1725, 0.3574, 0.2714, 0.3512, 0.2919, 0.3512, 0.2919, 0.3574, 0.2714, 0.1589, 0.1891, 0.1725, 0.1725, 0.1725, 0.1725, 0.1589, 0.1891, 0.3596, 0.25, 0.3574, 0.2714, 0.3574, 0.2714, 0.3596, 0.25, 0.1488, 0.2081, 0.1589, 0.1891, 0.1589, 0.1891, 0.1488, 0.2081, 0.3574, 0.2286, 0.3596, 0.25, 0.3596, 0.25, 0.3574, 0.2286, 0.1426, 0.2286, 0.1488, 0.2081, 0.1488, 0.2081, 0.1426, 0.2286, 0.3512, 0.2081, 0.3574, 0.2286, 0.3574, 0.2286, 0.3512, 0.2081, 0.1404, 0.25, 0.1426, 0.2286, 0.1426, 0.2286, 0.1404, 0.25, 0.3411, 0.1891, 0.3512, 0.2081, 0.3512, 0.2081, 0.3411, 0.1891, 0.1426, 0.2714, 0.1404, 0.25, 0.1404, 0.25, 0.1426, 0.2714, 0.3275, 0.1725, 0.3411, 0.1891, 0.3411, 0.1891, 0.3275, 0.1725, 0.1488, 0.2919, 0.1426, 0.2714, 0.1426, 0.2714, 0.1488, 0.2919])
me_cylinder.materials.append(mat_grey_wheel)
me_cylinder.update()
me_cube_001 = bpy.data.meshes.new('Cube.001')
me_cube_001.from_pydata([(-1.0, -1.0, -1.0), (-1.0, -1.0, 1.0), (-1.0, 1.0, -1.0), (-1.0, 1.0, 1.0), (1.0, -1.0, -1.0), (1.0, -1.0, 1.0), (1.0, 1.0, -1.0), (1.0, 1.0, 1.0)], [], [(0, 1, 3, 2), (2, 3, 7, 6), (6, 7, 5, 4), (4, 5, 1, 0), (2, 6, 4, 0), (7, 3, 1, 5)])
_uv = me_cube_001.uv_layers.new(name='UVMap')
_uv.uv.foreach_set('vector', [0.375, 0.0, 0.625, 0.0, 0.625, 0.25, 0.375, 0.25, 0.375, 0.25, 0.625, 0.25, 0.625, 0.5, 0.375, 0.5, 0.375, 0.5, 0.625, 0.5, 0.625, 0.75, 0.375, 0.75, 0.375, 0.75, 0.625, 0.75, 0.625, 1.0, 0.375, 1.0, 0.125, 0.5, 0.375, 0.5, 0.375, 0.75, 0.125, 0.75, 0.625, 0.5, 0.875, 0.5, 0.875, 0.75, 0.625, 0.75])
me_cube_001.materials.append(mat_grey_light)
me_cube_001.update()
me_cube_002 = bpy.data.meshes.new('Cube.002')
me_cube_002.from_pydata([(-1.0, -1.0, -1.0), (-1.0, -1.0, 1.0), (-1.0, 1.0, -1.0), (-1.0, 1.0, 1.0), (1.0, -1.0, -1.0), (1.0, -1.0, 1.0), (1.0, 1.0, -1.0), (1.0, 1.0, 1.0)], [], [(0, 1, 3, 2), (2, 3, 7, 6), (6, 7, 5, 4), (4, 5, 1, 0), (2, 6, 4, 0), (7, 3, 1, 5)])
_uv = me_cube_002.uv_layers.new(name='UVMap')
_uv.uv.foreach_set('vector', [0.375, 0.0, 0.625, 0.0, 0.625, 0.25, 0.375, 0.25, 0.375, 0.25, 0.625, 0.25, 0.625, 0.5, 0.375, 0.5, 0.375, 0.5, 0.625, 0.5, 0.625, 0.75, 0.375, 0.75, 0.375, 0.75, 0.625, 0.75, 0.625, 1.0, 0.375, 1.0, 0.125, 0.5, 0.375, 0.5, 0.375, 0.75, 0.125, 0.75, 0.625, 0.5, 0.875, 0.5, 0.875, 0.75, 0.625, 0.75])
me_cube_002.materials.append(mat_grey_light)
me_cube_002.update()
me_cube_003 = bpy.data.meshes.new('Cube.003')
me_cube_003.from_pydata([(-1.0, -1.0, -0.3723), (-1.0, -0.5441, 0.5819), (-1.0, 1.0, -1.0), (-1.0, 1.0, 1.0), (1.0, -1.0, -0.3723), (1.0, -0.5441, 0.5819), (1.0, 1.0, -1.0), (1.0, 1.0, 1.0), (1.402, -1.254, -0.7495), (1.402, -1.254, -0.2905), (1.402, -0.7932, -0.7495), (1.402, -0.7932, -0.2905), (1.072, -1.254, -0.7495), (1.072, -1.254, -0.2905), (1.072, -0.7932, -0.7495), (1.072, -0.7932, -0.2905), (16.05, -1.0, -0.3723), (16.05, -0.5441, 0.5819), (16.05, 1.0, -1.0), (16.05, 1.0, 1.0), (14.05, -1.0, -0.3723), (14.05, -0.5441, 0.5819), (14.05, 1.0, -1.0), (14.05, 1.0, 1.0), (13.64, -1.254, -0.7495), (13.64, -1.254, -0.2905), (13.64, -0.7932, -0.7495), (13.64, -0.7932, -0.2905), (13.97, -1.254, -0.7495), (13.97, -1.254, -0.2905), (13.97, -0.7932, -0.7495), (13.97, -0.7932, -0.2905)], [], [(0, 1, 3, 2), (2, 3, 7, 6), (6, 7, 5, 4), (4, 5, 1, 0), (2, 6, 4, 0), (7, 3, 1, 5), (8, 9, 11, 10), (10, 11, 15, 14), (14, 15, 13, 12), (12, 13, 9, 8), (10, 14, 12, 8), (15, 11, 9, 13), (16, 18, 19, 17), (18, 22, 23, 19), (22, 20, 21, 23), (20, 16, 17, 21), (18, 16, 20, 22), (23, 21, 17, 19), (24, 26, 27, 25), (26, 30, 31, 27), (30, 28, 29, 31), (28, 24, 25, 29), (26, 24, 28, 30), (31, 29, 25, 27)])
_uv = me_cube_003.uv_layers.new(name='UVMap')
_uv.uv.foreach_set('vector', [0.375, 0.0, 0.625, 0.0, 0.625, 0.25, 0.375, 0.25, 0.375, 0.25, 0.625, 0.25, 0.625, 0.5, 0.375, 0.5, 0.375, 0.5, 0.625, 0.5, 0.625, 0.75, 0.375, 0.75, 0.375, 0.75, 0.625, 0.75, 0.625, 1.0, 0.375, 1.0, 0.125, 0.5, 0.375, 0.5, 0.375, 0.75, 0.125, 0.75, 0.625, 0.5, 0.875, 0.5, 0.875, 0.75, 0.625, 0.75, 0.375, 0.0, 0.625, 0.0, 0.625, 0.25, 0.375, 0.25, 0.375, 0.25, 0.625, 0.25, 0.625, 0.5, 0.375, 0.5, 0.375, 0.5, 0.625, 0.5, 0.625, 0.75, 0.375, 0.75, 0.375, 0.75, 0.625, 0.75, 0.625, 1.0, 0.375, 1.0, 0.125, 0.5, 0.375, 0.5, 0.375, 0.75, 0.125, 0.75, 0.625, 0.5, 0.875, 0.5, 0.875, 0.75, 0.625, 0.75, 0.375, 0.0, 0.375, 0.25, 0.625, 0.25, 0.625, 0.0, 0.375, 0.25, 0.375, 0.5, 0.625, 0.5, 0.625, 0.25, 0.375, 0.5, 0.375, 0.75, 0.625, 0.75, 0.625, 0.5, 0.375, 0.75, 0.375, 1.0, 0.625, 1.0, 0.625, 0.75, 0.125, 0.5, 0.125, 0.75, 0.375, 0.75, 0.375, 0.5, 0.625, 0.5, 0.625, 0.75, 0.875, 0.75, 0.875, 0.5, 0.375, 0.0, 0.375, 0.25, 0.625, 0.25, 0.625, 0.0, 0.375, 0.25, 0.375, 0.5, 0.625, 0.5, 0.625, 0.25, 0.375, 0.5, 0.375, 0.75, 0.625, 0.75, 0.625, 0.5, 0.375, 0.75, 0.375, 1.0, 0.625, 1.0, 0.625, 0.75, 0.125, 0.5, 0.125, 0.75, 0.375, 0.75, 0.375, 0.5, 0.625, 0.5, 0.625, 0.75, 0.875, 0.75, 0.875, 0.5])
me_cube_003.materials.append(mat_car_blue)
me_cube_003.update()
me_cube_004 = bpy.data.meshes.new('Cube.004')
me_cube_004.from_pydata([(-1.0, -1.0, -1.0), (-1.0, -1.0, 1.0), (-1.0, 1.0, -1.0), (-1.0, 1.0, 1.0), (1.0, -1.0, -1.0), (1.0, -1.0, 1.0), (1.0, 1.0, -1.0), (1.0, 1.0, 1.0)], [], [(0, 1, 3, 2), (2, 3, 7, 6), (6, 7, 5, 4), (4, 5, 1, 0), (2, 6, 4, 0), (7, 3, 1, 5)])
_uv = me_cube_004.uv_layers.new(name='UVMap')
_uv.uv.foreach_set('vector', [0.375, 0.0, 0.625, 0.0, 0.625, 0.25, 0.375, 0.25, 0.375, 0.25, 0.625, 0.25, 0.625, 0.5, 0.375, 0.5, 0.375, 0.5, 0.625, 0.5, 0.625, 0.75, 0.375, 0.75, 0.375, 0.75, 0.625, 0.75, 0.625, 1.0, 0.375, 1.0, 0.125, 0.5, 0.375, 0.5, 0.375, 0.75, 0.125, 0.75, 0.625, 0.5, 0.875, 0.5, 0.875, 0.75, 0.625, 0.75])
me_cube_004.materials.append(mat_green_land)
me_cube_004.update()
me_cube_005 = bpy.data.meshes.new('Cube.005')
me_cube_005.from_pydata([(-1.0, -1.0, -1.0), (-1.0, -1.0, 1.0), (-1.0, 1.0, -1.0), (-1.0, 1.0, 1.0), (1.0, -1.0, -1.0), (1.0, -1.0, 1.0), (1.0, 1.0, -1.0), (1.0, 1.0, 1.0)], [], [(0, 1, 3, 2), (2, 3, 7, 6), (6, 7, 5, 4), (4, 5, 1, 0), (2, 6, 4, 0), (7, 3, 1, 5)])
_uv = me_cube_005.uv_layers.new(name='UVMap')
_uv.uv.foreach_set('vector', [0.375, 0.0, 0.625, 0.0, 0.625, 0.25, 0.375, 0.25, 0.375, 0.25, 0.625, 0.25, 0.625, 0.5, 0.375, 0.5, 0.375, 0.5, 0.625, 0.5, 0.625, 0.75, 0.375, 0.75, 0.375, 0.75, 0.625, 0.75, 0.625, 1.0, 0.375, 1.0, 0.125, 0.5, 0.375, 0.5, 0.375, 0.75, 0.125, 0.75, 0.625, 0.5, 0.875, 0.5, 0.875, 0.75, 0.625, 0.75])
me_cube_005.update()
me_plane = bpy.data.meshes.new('Plane')
me_plane.from_pydata([(-1.0, -1.0, 0.0), (1.0, -1.0, 0.0), (-1.0, 1.0, 0.0), (1.0, 1.0, 0.0)], [], [(0, 1, 3, 2)])
_uv = me_plane.uv_layers.new(name='UVMap')
_uv.uv.foreach_set('vector', [0.0, 0.0, 1.0, 0.0, 1.0, 1.0, 0.0, 1.0])
me_plane.materials.append(mat_green_land)
me_plane.update()

# ---- objects
ob_car_body = bpy.data.objects.new('car body', me_cube)
ob_light = bpy.data.objects.new('Light', light_light)
ob_camera = bpy.data.objects.new('Camera', cam_camera)
ob_wheel = bpy.data.objects.new('wheel', me_cylinder)
ob_cube = bpy.data.objects.new('Cube', me_cube_001)
ob_cube_001 = bpy.data.objects.new('Cube.001', me_cube_002)
ob_cube_002 = bpy.data.objects.new('Cube.002', me_cube_003)
ob_cube_003 = bpy.data.objects.new('Cube.003', me_cube_004)
ob_cube_004 = bpy.data.objects.new('Cube.004', me_cube_005)
ob_plane = bpy.data.objects.new('Plane', me_plane)

# ---- transforms, parenting, visibility, modifiers, constraints
ob_car_body.location = (0.0, 0.0, 0.0)
ob_car_body.lock_rotations_4d = False
ob_car_body.empty_display_type = 'ARROWS'
ob_car_body.lineart.crease_threshold = 0.0
ob_light.location = (4.076, 1.005, 5.904)
ob_light.rotation_euler = (0.4045, -0.01265, 1.827)
ob_light.lock_rotations_4d = False
ob_light.empty_display_type = 'ARROWS'
ob_light.color = (0.0, 0.0, 0.0, 0.0)
ob_light.lineart.crease_threshold = 0.0
ob_camera.location = (3.126, -6.072, 1.174)
ob_camera.rotation_euler = (1.393, -0.007557, 0.5264)
ob_camera.lock_rotations_4d = False
ob_camera.empty_display_type = 'ARROWS'
ob_camera.color = (0.0, 0.0, 0.0, 0.0)
ob_camera.display_type = 'WIRE'
ob_camera.lineart.crease_threshold = 0.0
ob_wheel.location = (0.9799, -1.149, -0.3085)
ob_wheel.rotation_euler = (0.0, 1.571, 0.0)
ob_wheel.scale = (0.3549, 0.3549, 0.09281)
_m = ob_wheel.modifiers.new('Mirror', 'MIRROR')
_m.mirror_object = ob_car_body
ob_cube.location = (0.01277, -2.089, -0.2341)
ob_cube.scale = (1.083, 0.2078, 0.16)
ob_cube_001.location = (0.01277, 2.123, -0.2341)
ob_cube_001.scale = (1.083, 0.2078, 0.16)
ob_cube_002.location = (1.232, -0.4434, 0.4753)
ob_cube_002.scale = (-0.1637, 0.117, 0.1174)
ob_cube_003.location = (1.01, 0.7885, 0.1954)
ob_cube_003.scale = (0.03665, 0.1211, 0.03294)
_m = ob_cube_003.modifiers.new('Mirror', 'MIRROR')
_m.mirror_object = ob_car_body
ob_cube_004.location = (-0.7369, -2.069, 0.04818)
ob_cube_004.scale = (0.1369, 0.1017, 0.1017)
_m = ob_cube_004.modifiers.new('Mirror', 'MIRROR')
_m.mirror_object = ob_car_body
ob_plane.location = (0.8411, -0.5391, -0.6707)
ob_plane.scale = (14.07, 14.07, 14.07)

# ---- collection membership
col_collection.objects.link(ob_car_body)
col_collection.objects.link(ob_light)
col_collection.objects.link(ob_camera)
col_collection.objects.link(ob_wheel)
col_collection.objects.link(ob_cube)
col_collection.objects.link(ob_cube_001)
col_collection.objects.link(ob_cube_002)
col_collection.objects.link(ob_cube_003)
col_collection.objects.link(ob_cube_004)
col_collection.objects.link(ob_plane)

# ---- scene / render settings (as saved in the file)
scene.camera = ob_camera
scene.frame_start = 1; scene.frame_end = 250; scene.frame_set(1)
scene.render.engine = 'CYCLES'
scene.render.resolution_x = 4
scene.render.resolution_y = 4
scene.cycles.samples = 500
bpy.context.view_layer.update()
